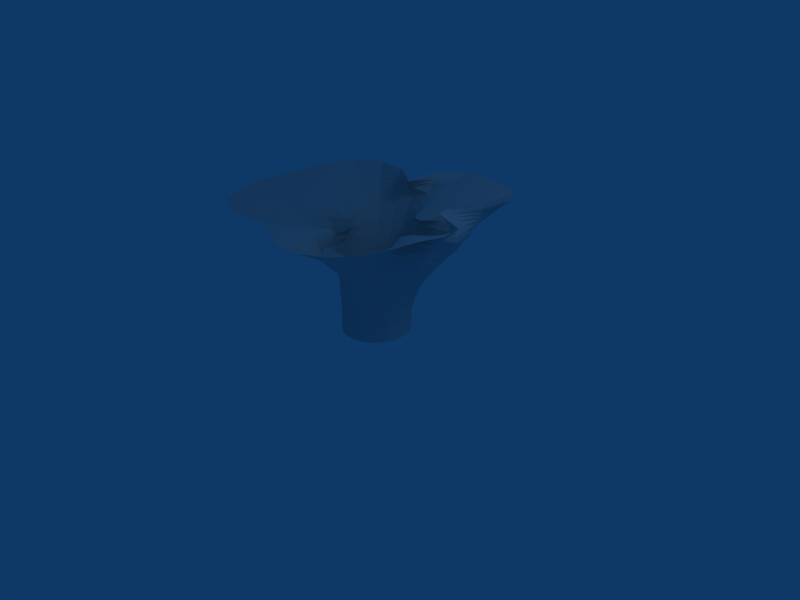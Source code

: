 # Source: stream_end.blend  (saved by Blender 2.49.2; exported with 4.5.12 LTS)
import bpy
from mathutils import Matrix  # noqa: F401  (used for matrix-valued properties, if any)

bpy.ops.wm.read_factory_settings(use_empty=True)
scene = bpy.context.scene
scene.name = 'Scene'

# ---- collections
col_collection_1 = bpy.data.collections.new('Collection 1'); scene.collection.children.link(col_collection_1)

# ---- world
world_world = bpy.data.worlds.new('World'); scene.world = world_world
world_world.color = (0.05656, 0.2208, 0.4)
world_world.use_sun_shadow = False
world_world.sun_shadow_jitter_overblur = 0.0
world_world.cycles.sampling_method = 'MANUAL'
world_world.cycles.sample_map_resolution = 256

# ---- cameras
cam_camera = bpy.data.cameras.new('Camera')
cam_camera.passepartout_alpha = 0.2
cam_camera.clip_end = 100.0
cam_camera.lens = 35.0
cam_camera.ortho_scale = 7.314
cam_camera.show_passepartout = False
cam_camera.show_safe_areas = True
cam_camera.dof.focus_distance = 0.0
cam_camera.dof.aperture_fstop = 128.0

# ---- lights
light_spot = bpy.data.lights.new('Spot', 'POINT')
light_spot.transmission_factor = 0.0
light_spot.cutoff_distance = 30.0
light_spot.energy = 100.0
light_spot.shadow_buffer_clip_start = 1.001
light_spot.shadow_soft_size = 1.0
light_spot.shadow_maximum_resolution = 0.006
light_spot.use_absolute_resolution = True
light_spot.cycles.use_multiple_importance_sampling = False

# ---- meshes
me_tube = bpy.data.meshes.new('Tube')
me_tube.from_pydata([(0.3536, 0.3536, 6.273e-07), (0.4157, 0.2778, 6.273e-07), (0.4619, 0.1913, 6.273e-07), (0.4904, 0.09755, 6.273e-07), (0.5, 3.775e-08, 6.273e-07), (0.4904, -0.09755, 6.273e-07), (0.4619, -0.1913, 6.273e-07), (0.4157, -0.2778, 6.273e-07), (0.3536, -0.3536, 6.273e-07), (0.2778, -0.4157, 6.273e-07), (0.1913, -0.4619, 6.273e-07), (0.09755, -0.4904, 6.273e-07), (3.066e-06, -0.5, 6.273e-07), (-0.09747, -0.4902, 6.272e-07), (-0.1912, -0.4616, 6.272e-07), (-0.2776, -0.4154, 6.272e-07), (-0.3534, -0.3534, 6.272e-07), (-0.4157, -0.2778, 6.273e-07), (-0.4619, -0.1913, 6.273e-07), (-0.4904, -0.09754, 6.273e-07), (-0.5, 4.828e-07, 6.273e-07), (-0.4904, 0.09755, 6.273e-07), (-0.4619, 0.1913, 6.273e-07), (-0.4157, 0.2778, 6.273e-07), (-0.3536, 0.3536, 6.273e-07), (-0.2778, 0.4157, 6.273e-07), (-0.1913, 0.4619, 6.273e-07), (-0.09754, 0.4904, 6.273e-07), (8.027e-07, 0.5, 6.273e-07), (0.09755, 0.4904, 6.273e-07), (0.1913, 0.4619, 6.273e-07), (0.2778, 0.4157, 6.273e-07), (1.312, 1.314, 1.27), (1.276, 0.8674, 1.27), (0.9296, 0.4322, 1.27), (0.9833, 0.2549, 1.27), (1.529, 0.03257, 1.27), (1.574, -0.2815, 1.27), (1.484, -0.5783, 1.27), (1.426, -0.9233, 1.27), (1.334, -1.322, 1.27), (1.098, -1.642, 1.27), (0.7563, -1.825, 1.27), (0.3721, -1.836, 1.27), (0.01555, -1.677, 1.27), (-0.2868, -1.525, 1.27), (-0.6337, -1.548, 1.27), (-1.038, -1.556, 1.27), (-1.397, -1.397, 1.27), (-1.647, -1.1, 1.27), (-1.796, -0.7423, 1.27), (-1.831, -0.3581, 1.27), (-1.826, 0.009976, 1.27), (-1.831, 0.3727, 1.27), (-1.796, 0.747, 1.27), (-1.644, 1.099, 1.27), (-1.295, 1.312, 1.27), (-0.8077, 1.281, 1.27), (-0.3048, 0.9435, 1.27), (-0.2666, 1.505, 1.27), (0.008009, 1.844, 1.27), (0.3658, 1.809, 1.27), (0.7226, 1.738, 1.27), (1.083, 1.62, 1.27), (1.072, 0.7198, 0.9872), (0.9044, 0.9061, 0.9872), (1.168, 0.4905, 0.9872), (1.191, 0.2498, 0.9872), (1.073, 0.03065, 0.9872), (0.9652, -0.1452, 0.9872), (0.911, -0.3236, 0.9872), (0.8961, -0.5517, 0.9872), (0.8619, -0.8341, 0.9872), (0.7316, -1.085, 0.9872), (0.4985, -1.184, 0.9872), (0.242, -1.119, 0.9872), (0.03076, -0.9333, 0.9872), (-0.1169, -0.75, 0.9872), (-0.3411, -0.8594, 0.9872), (-0.6291, -0.9454, 0.9872), (-0.8255, -0.8222, 0.9872), (-1.024, -0.6788, 0.9872), (-1.027, -0.4105, 0.9872), (-0.8718, -0.1373, 0.9872), (-0.5901, 0.07062, 0.9872), (-0.8718, 0.2233, 0.9872), (-1.027, 0.4553, 0.9872), (-1.041, 0.7099, 0.9872), (-0.9347, 0.9402, 0.9872), (-0.6981, 1.064, 0.9872), (-0.4149, 1.068, 0.9872), (-0.1457, 0.9493, 0.9872), (0.05675, 0.7175, 0.9872), (0.1829, 0.705, 0.9872), (0.3882, 0.8968, 0.9872), (0.6465, 0.963, 0.9872), (0.6544, 0.4374, 0.6107), (1.187, 0.8063, 1.186), (0.5506, 0.5511, 0.6107), (1.177, 1.179, 1.186), (0.7286, 0.3018, 0.6107), (1.125, 0.4965, 1.186), (0.7733, 0.1539, 0.6107), (1.192, 0.2754, 1.186), (0.7865, 0.00043, 0.6107), (1.384, 0.03186, 1.186), (0.7703, -0.1525, 0.6107), (1.173, -0.1785, 1.186), (0.7256, -0.2997, 0.6107), (1.107, -0.3956, 1.186), (0.6538, -0.4361, 0.6107), (1.155, -0.7227, 1.186), (0.549, -0.5443, 0.6107), (1.147, -1.124, 1.186), (0.4219, -0.6167, 0.6107), (0.974, -1.453, 1.186), (0.2833, -0.6461, 0.6107), (0.6714, -1.615, 1.186), (0.1467, -0.6301, 0.6107), (0.324, -1.564, 1.186), (0.0253, -0.5734, 0.6107), (0.0256, -1.326, 1.186), (-0.07275, -0.4926, 0.6107), (-0.1878, -1.087, 1.186), (-0.1592, -0.4285, 0.6107), (-0.4941, -1.223, 1.186), (-0.2482, -0.3809, 0.6107), (-0.8829, -1.324, 1.186), (-0.3517, -0.3435, 0.6107), (-1.236, -1.235, 1.186), (-0.4776, -0.3045, 0.6107), (-1.461, -0.9758, 1.186), (-0.5965, -0.2329, 0.6107), (-1.535, -0.6304, 1.186), (-0.6763, -0.122, 0.6107), (-1.497, -0.2827, 1.186), (-0.6792, 0.01648, 0.6107), (-1.454, 0.02317, 1.186), (-0.6763, 0.1518, 0.6107), (-1.497, 0.3186, 1.186), (-0.6607, 0.2883, 0.6107), (-1.535, 0.6469, 1.186), (-0.6196, 0.4238, 0.6107), (-1.461, 0.9786, 1.186), (-0.5448, 0.5495, 0.6107), (-1.156, 1.174, 1.186), (-0.4296, 0.6476, 0.6107), (-0.7416, 1.177, 1.186), (-0.2874, 0.7078, 0.6107), (-0.3943, 1.096, 1.186), (-0.14, 0.7398, 0.6107), (-0.2446, 1.383, 1.186), (0.006505, 0.7495, 0.6107), (0.01862, 1.496, 1.186), (0.1511, 0.7352, 0.6107), (0.3059, 1.467, 1.186), (0.2916, 0.6973, 0.6107), (0.6042, 1.442, 1.186), (0.4266, 0.6375, 0.6107), (0.9338, 1.396, 1.186), (0.8822, 0.5905, 0.8262), (0.4667, 0.3118, 0.3295), (1.151, 0.7779, 1.104), (1.231, 0.8373, 1.24), (0.7206, 0.7222, 0.8262), (0.3969, 0.3969, 0.3295), (1.075, 1.076, 1.104), (1.259, 1.261, 1.24), (0.9819, 0.408, 0.8262), (0.5186, 0.2148, 0.3295), (1.198, 0.5144, 1.104), (1.017, 0.4617, 1.24), (1.009, 0.2063, 0.8262), (0.5505, 0.1095, 0.3295), (1.271, 0.2756, 1.104), (1.076, 0.2652, 1.24), (0.9909, 0.01195, 0.8262), (0.5613, -3.116e-08, 0.3295), (1.166, 0.03886, 1.104), (1.475, 0.03238, 1.24), (0.9551, -0.1733, 0.8262), (0.5505, -0.1095, 0.3295), (0.8024, -0.07771, 1.104), (1.428, -0.2448, 1.24), (0.9004, -0.3538, 0.8262), (0.5186, -0.2148, 0.3295), (0.7592, -0.2203, 1.104), (1.347, -0.5127, 1.24), (0.8255, -0.5332, 0.8262), (0.4663, -0.3113, 0.3295), (0.975, -0.5918, 1.104), (1.323, -0.847, 1.24), (0.729, -0.717, 0.8262), (0.3947, -0.3929, 0.3295), (1.001, -0.971, 1.104), (1.264, -1.247, 1.24), (0.5877, -0.8733, 0.8262), (0.3079, -0.455, 0.3295), (0.8629, -1.283, 1.104), (1.053, -1.574, 1.24), (0.3932, -0.9248, 0.8262), (0.211, -0.495, 0.3295), (0.593, -1.418, 1.104), (0.7254, -1.749, 1.24), (0.1973, -0.9066, 0.8262), (0.1094, -0.5125, 0.3295), (0.2853, -1.348, 1.104), (0.354, -1.734, 1.24), (0.02279, -0.822, 0.8262), (0.008036, -0.5097, 0.3295), (0.03123, -1.096, 1.104), (0.01924, -1.544, 1.24), (-0.1131, -0.6935, 0.8262), (-0.09036, -0.4903, 0.3295), (-0.09158, -0.6751, 1.104), (-0.2514, -1.367, 1.24), (-0.2259, -0.5907, 0.8262), (-0.1848, -0.4579, 0.3295), (-0.4031, -1.01, 1.104), (-0.5807, -1.424, 1.24), (-0.3455, -0.5268, 0.8262), (-0.2728, -0.4108, 0.3295), (-0.7598, -1.141, 1.104), (-0.9799, -1.468, 1.24), (-0.4966, -0.4885, 0.8262), (-0.3525, -0.3502, 0.3295), (-1.085, -1.084, 1.104), (-1.338, -1.338, 1.24), (-0.6843, -0.4441, 0.8262), (-0.4241, -0.2787, 0.3295), (-1.277, -0.8511, 1.104), (-1.582, -1.057, 1.24), (-0.7887, -0.3099, 0.8262), (-0.4838, -0.1954, 0.3295), (-1.292, -0.525, 1.104), (-1.703, -0.7026, 1.24), (-0.7088, -0.1072, 0.8262), (-0.5267, -0.1007, 0.3295), (-1.184, -0.2097, 1.104), (-1.712, -0.3315, 1.24), (-0.6392, 0.04984, 0.8262), (-0.5483, 0.002623, 0.3295), (-1.085, 0.04032, 1.104), (-1.694, 0.01417, 1.24), (-0.7088, 0.1877, 0.8262), (-0.5456, 0.1097, 0.3295), (-1.184, 0.271, 1.104), (-1.712, 0.353, 1.24), (-0.7887, 0.3603, 0.8262), (-0.5175, 0.2147, 0.3295), (-1.292, 0.5558, 1.104), (-1.703, 0.7109, 1.24), (-0.7992, 0.5538, 0.8262), (-0.4667, 0.3118, 0.3295), (-1.277, 0.8602, 1.104), (-1.58, 1.056, 1.24), (-0.731, 0.7394, 0.8262), (-0.3969, 0.3969, 0.3295), (-1.056, 1.07, 1.104), (-1.239, 1.257, 1.24), (-0.5541, 0.8478, 0.8262), (-0.3118, 0.4667, 0.3295), (-0.7293, 1.138, 1.104), (-0.7724, 1.229, 1.24), (-0.3425, 0.8799, 0.8262), (-0.2148, 0.5186, 0.3295), (-0.4513, 1.177, 1.104), (-0.3275, 0.9811, 1.24), (-0.1423, 0.8601, 0.8262), (-0.1095, 0.5505, 0.3295), (-0.2157, 1.239, 1.104), (-0.254, 1.444, 1.24), (0.0274, 0.8388, 0.8262), (3.606e-07, 0.5613, 0.3295), (0.0324, 1.158, 1.104), (0.01138, 1.72, 1.24), (0.1844, 0.8233, 0.8262), (0.1095, 0.5505, 0.3295), (0.2505, 1.137, 1.104), (0.3441, 1.687, 1.24), (0.3475, 0.8119, 0.8262), (0.2148, 0.5186, 0.3295), (0.4961, 1.169, 1.104), (0.68, 1.632, 1.24), (0.5327, 0.7937, 0.8262), (0.3118, 0.4667, 0.3295), (0.7969, 1.19, 1.104), (1.029, 1.54, 1.24), (0.7664, 0.5128, 0.726), (0.997, 0.6674, 0.9128), (0.5496, 0.3672, 0.4787), (0.4214, 0.2816, 0.1696), (1.121, 0.7553, 1.051), (1.17, 0.7931, 1.149), (1.207, 0.8209, 1.216), (1.255, 0.8536, 1.258), (0.8098, 0.8116, 0.9128), (0.6354, 0.6365, 0.726), (0.4672, 0.4672, 0.4787), (0.3584, 0.3584, 0.1696), (1.001, 1.002, 1.051), (1.129, 1.13, 1.149), (1.221, 1.223, 1.216), (1.29, 1.291, 1.258), (1.099, 0.4576, 0.9128), (0.8576, 0.3555, 0.726), (0.6107, 0.253, 0.4787), (0.4683, 0.194, 0.1696), (1.2, 0.509, 1.051), (1.17, 0.5092, 1.149), (1.071, 0.4797, 1.216), (0.9679, 0.4453, 1.258), (1.103, 0.2292, 0.9128), (0.8991, 0.1807, 0.726), (0.6483, 0.129, 0.4787), (0.4971, 0.09888, 0.1696), (1.273, 0.2684, 1.051), (1.241, 0.2775, 1.149), (1.135, 0.2709, 1.216), (1.024, 0.2596, 1.258), (1.044, 0.02133, 0.9128), (0.9031, 0.004489, 0.726), (0.661, -3.186e-09, 0.4787), (0.5069, -2.525e-08, 0.1696), (1.103, 0.03723, 1.051), (1.268, 0.03621, 1.149), (1.446, 0.0312, 1.216), (1.504, 0.03268, 1.258), (0.9845, -0.1653, 0.9128), (0.8799, -0.1687, 0.726), (0.6483, -0.129, 0.4787), (0.4971, -0.09888, 0.1696), (0.9014, -0.1151, 1.051), (1.001, -0.1327, 1.149), (1.315, -0.2157, 1.216), (1.514, -0.2665, 1.258), (0.9286, -0.3496, 0.9128), (0.8291, -0.3361, 0.726), (0.6107, -0.2529, 0.4787), (0.4683, -0.194, 0.1696), (0.8517, -0.279, 1.051), (0.9459, -0.3154, 1.149), (1.24, -0.4611, 1.216), (1.427, -0.5515, 1.258), (0.8712, -0.5493, 0.9128), (0.7515, -0.4952, 0.726), (0.5475, -0.3649, 0.4787), (0.4214, -0.2816, 0.1696), (0.9219, -0.5588, 1.051), (1.059, -0.652, 1.149), (1.246, -0.7899, 1.216), (1.383, -0.8917, 1.258), (0.7979, -0.777, 0.9128), (0.6487, -0.6447, 0.726), (0.4609, -0.4565, 0.4787), (0.3584, -0.3584, 0.1696), (0.9287, -0.8979, 1.051), (1.076, -1.049, 1.149), (1.211, -1.191, 1.216), (1.305, -1.291, 1.258), (0.6626, -0.9837, 0.9128), (0.5008, -0.7377, 0.726), (0.3566, -0.5213, 0.4787), (0.2813, -0.4204, 0.1696), (0.7987, -1.185, 1.051), (0.922, -1.373, 1.149), (1.018, -1.52, 1.216), (1.079, -1.614, 1.258), (0.4501, -1.068, 0.9128), (0.3341, -0.7715, 0.726), (0.2423, -0.5556, 0.4787), (0.1934, -0.4643, 0.1696), (0.5467, -1.302, 1.051), (0.6352, -1.524, 1.149), (0.7013, -1.689, 1.216), (0.7436, -1.794, 1.258), (0.222, -1.032, 0.9128), (0.1698, -0.7447, 0.726), (0.1266, -0.5594, 0.4787), (0.09901, -0.4887, 0.1696), (0.2632, -1.226, 1.051), (0.3056, -1.46, 1.149), (0.3404, -1.657, 1.216), (0.3646, -1.794, 1.258), (0.0239, -0.9215, 0.9128), (0.02781, -0.6574, 0.726), (0.01682, -0.5376, 0.4787), (0.002166, -0.494, 0.1696), (0.03278, -0.9929, 1.051), (0.0291, -1.203, 1.149), (0.02214, -1.444, 1.216), (0.01705, -1.622, 1.258), (-0.1428, -0.8308, 0.9128), (-0.07213, -0.5174, 0.726), (-0.0842, -0.5007, 0.4787), (-0.09371, -0.4813, 0.1696), (-0.0811, -0.6224, 1.051), (-0.1439, -0.898, 1.149), (-0.2235, -1.243, 1.216), (-0.2724, -1.46, 1.258), (-0.333, -0.8334, 0.9128), (-0.1131, -0.3395, 0.726), (-0.18, -0.4603, 0.4787), (-0.1859, -0.4521, 0.1696), (-0.3628, -0.9142, 1.051), (-0.4449, -1.108, 1.149), (-0.5409, -1.332, 1.216), (-0.6118, -1.497, 1.258), (-0.4948, -0.7469, 0.9128), (-0.1899, -0.2985, 0.726), (-0.2713, -0.4115, 0.4787), (-0.2711, -0.4065, 0.1696), (-0.6899, -1.036, 1.051), (-0.8237, -1.236, 1.149), (-0.9358, -1.403, 1.216), (-1.014, -1.519, 1.258), (-0.6642, -0.6588, 0.9128), (-0.3688, -0.3588, 0.726), (-0.3589, -0.3539, 0.4787), (-0.3467, -0.3461, 0.1696), (-0.9674, -0.9656, 1.051), (-1.166, -1.166, 1.149), (-1.293, -1.293, 1.216), (-1.373, -1.373, 1.258), (-0.8546, -0.5621, 0.9128), (-0.5476, -0.3499, 0.726), (-0.4476, -0.2894, 0.4787), (-0.4109, -0.2733, 0.1696), (-1.165, -0.7754, 1.051), (-1.377, -0.9187, 1.149), (-1.53, -1.022, 1.216), (-1.621, -1.083, 1.258), (-0.8893, -0.351, 0.9128), (-0.7044, -0.2774, 0.726), (-0.529, -0.2089, 0.4787), (-0.4606, -0.1896, 0.1696), (-1.156, -0.4657, 1.051), (-1.422, -0.5813, 1.149), (-1.629, -0.6709, 1.216), (-1.758, -0.7262, 1.258), (-0.7571, -0.1124, 0.9128), (-0.704, -0.1169, 0.726), (-0.5924, -0.1095, 0.4787), (-0.4931, -0.09733, 0.1696), (-1.01, -0.1688, 1.051), (-1.351, -0.2489, 1.149), (-1.617, -0.3102, 1.216), (-1.783, -0.3473, 1.258), (-0.5252, 0.07062, 0.9128), (-0.6887, 0.03142, 0.726), (-0.627, 0.005972, 0.4787), (-0.5057, 0.0002498, 0.1696), (-0.8519, 0.05345, 1.051), (-1.286, 0.03045, 1.149), (-1.589, 0.0179, 1.216), (-1.772, 0.01162, 1.258), (-0.7571, 0.2033, 0.9128), (-0.704, 0.172, 0.726), (-0.6182, 0.1292, 0.4787), (-0.4971, 0.09888, 0.1696), (-1.01, 0.2453, 1.051), (-1.351, 0.2961, 1.149), (-1.617, 0.3377, 1.216), (-1.783, 0.3646, 1.258), (-0.8893, 0.403, 0.9128), (-0.7219, 0.3246, 0.726), (-0.5901, 0.2496, 0.4787), (-0.4683, 0.194, 0.1696), (-1.156, 0.5046, 1.051), (-1.422, 0.6042, 1.149), (-1.629, 0.6826, 1.216), (-1.758, 0.7323, 1.258), (-0.9133, 0.6289, 0.9128), (-0.7035, 0.4865, 0.726), (-0.5396, 0.3637, 0.4787), (-0.4214, 0.2816, 0.1696), (-1.165, 0.7888, 1.051), (-1.377, 0.9242, 1.149), (-1.53, 1.023, 1.216), (-1.617, 1.081, 1.258), (-0.8361, 0.8428, 0.9128), (-0.6332, 0.641, 0.726), (-0.4649, 0.466, 0.4787), (-0.3584, 0.3584, 0.1696), (-0.9993, 1.009, 1.051), (-1.107, 1.124, 1.149), (-1.2, 1.219, 1.216), (-1.271, 1.289, 1.258), (-0.6226, 0.9527, 0.9128), (-0.4913, 0.7475, 0.726), (-0.367, 0.5494, 0.4787), (-0.2816, 0.4214, 0.1696), (-0.7198, 1.11, 1.051), (-0.7343, 1.157, 1.149), (-0.7546, 1.201, 1.216), (-0.7914, 1.257, 1.258), (-0.3723, 0.964, 0.9128), (-0.3171, 0.7989, 0.726), (-0.2513, 0.6085, 0.4787), (-0.194, 0.4683, 0.1696), (-0.4655, 1.183, 1.051), (-0.4261, 1.145, 1.149), (-0.3603, 1.039, 1.216), (-0.2992, 0.9299, 1.258), (-0.1372, 0.8876, 0.9128), (-0.1453, 0.8155, 0.726), (-0.1267, 0.6435, 0.4787), (-0.09888, 0.4971, 0.1696), (-0.1763, 1.079, 1.051), (-0.244, 1.36, 1.149), (-0.2481, 1.411, 1.216), (-0.2607, 1.477, 1.258), (0.04145, 0.8055, 0.9128), (0.01547, 0.8171, 0.726), (0.001231, 0.655, 0.4787), (5.415e-07, 0.5069, 0.1696), (0.04295, 0.9483, 1.051), (0.02447, 1.341, 1.149), (0.01438, 1.621, 1.216), (0.009328, 1.793, 1.258), (0.1885, 0.791, 0.9128), (0.1711, 0.8017, 0.726), (0.1287, 0.6425, 0.4787), (0.09888, 0.4971, 0.1696), (0.2175, 0.9311, 1.051), (0.2802, 1.316, 1.149), (0.3272, 1.59, 1.216), (0.3569, 1.759, 1.258), (0.3626, 0.8384, 0.9128), (0.3252, 0.7691, 0.726), (0.2516, 0.6063, 0.4787), (0.194, 0.4683, 0.1696), (0.4369, 1.019, 1.051), (0.5535, 1.314, 1.149), (0.6464, 1.548, 1.216), (0.7052, 1.694, 1.258), (0.5842, 0.8698, 0.9128), (0.4827, 0.7201, 0.726), (0.366, 0.5477, 0.4787), (0.2816, 0.4214, 0.1696), (0.7199, 1.073, 1.051), (0.8697, 1.299, 1.149), (0.9871, 1.476, 1.216), (1.061, 1.587, 1.258)], [], [(0, 299, 291, 1), (299, 165, 161, 291), (165, 298, 290, 161), (298, 98, 96, 290), (98, 297, 288, 96), (297, 164, 160, 288), (164, 296, 289, 160), (296, 65, 64, 289), (65, 300, 292, 64), (300, 166, 162, 292), (166, 301, 293, 162), (301, 99, 97, 293), (99, 302, 294, 97), (302, 167, 163, 294), (167, 303, 295, 163), (303, 32, 33, 295), (1, 291, 307, 2), (291, 161, 169, 307), (161, 290, 306, 169), (290, 96, 100, 306), (96, 288, 305, 100), (288, 160, 168, 305), (160, 289, 304, 168), (289, 64, 66, 304), (64, 292, 308, 66), (292, 162, 170, 308), (162, 293, 309, 170), (293, 97, 101, 309), (97, 294, 310, 101), (294, 163, 171, 310), (163, 295, 311, 171), (295, 33, 34, 311), (2, 307, 315, 3), (307, 169, 173, 315), (169, 306, 314, 173), (306, 100, 102, 314), (100, 305, 313, 102), (305, 168, 172, 313), (168, 304, 312, 172), (304, 66, 67, 312), (66, 308, 316, 67), (308, 170, 174, 316), (170, 309, 317, 174), (309, 101, 103, 317), (101, 310, 318, 103), (310, 171, 175, 318), (171, 311, 319, 175), (311, 34, 35, 319), (3, 315, 323, 4), (315, 173, 177, 323), (173, 314, 322, 177), (314, 102, 104, 322), (102, 313, 321, 104), (313, 172, 176, 321), (172, 312, 320, 176), (312, 67, 68, 320), (67, 316, 324, 68), (316, 174, 178, 324), (174, 317, 325, 178), (317, 103, 105, 325), (103, 318, 326, 105), (318, 175, 179, 326), (175, 319, 327, 179), (319, 35, 36, 327), (4, 323, 331, 5), (323, 177, 181, 331), (177, 322, 330, 181), (322, 104, 106, 330), (104, 321, 329, 106), (321, 176, 180, 329), (176, 320, 328, 180), (320, 68, 69, 328), (68, 324, 332, 69), (324, 178, 182, 332), (178, 325, 333, 182), (325, 105, 107, 333), (105, 326, 334, 107), (326, 179, 183, 334), (179, 327, 335, 183), (327, 36, 37, 335), (5, 331, 339, 6), (331, 181, 185, 339), (181, 330, 338, 185), (330, 106, 108, 338), (106, 329, 337, 108), (329, 180, 184, 337), (180, 328, 336, 184), (328, 69, 70, 336), (69, 332, 340, 70), (332, 182, 186, 340), (182, 333, 341, 186), (333, 107, 109, 341), (107, 334, 342, 109), (334, 183, 187, 342), (183, 335, 343, 187), (335, 37, 38, 343), (6, 339, 347, 7), (339, 185, 189, 347), (185, 338, 346, 189), (338, 108, 110, 346), (108, 337, 345, 110), (337, 184, 188, 345), (184, 336, 344, 188), (336, 70, 71, 344), (70, 340, 348, 71), (340, 186, 190, 348), (186, 341, 349, 190), (341, 109, 111, 349), (109, 342, 350, 111), (342, 187, 191, 350), (187, 343, 351, 191), (343, 38, 39, 351), (7, 347, 355, 8), (347, 189, 193, 355), (189, 346, 354, 193), (346, 110, 112, 354), (110, 345, 353, 112), (345, 188, 192, 353), (188, 344, 352, 192), (344, 71, 72, 352), (71, 348, 356, 72), (348, 190, 194, 356), (190, 349, 357, 194), (349, 111, 113, 357), (111, 350, 358, 113), (350, 191, 195, 358), (191, 351, 359, 195), (351, 39, 40, 359), (8, 355, 363, 9), (355, 193, 197, 363), (193, 354, 362, 197), (354, 112, 114, 362), (112, 353, 361, 114), (353, 192, 196, 361), (192, 352, 360, 196), (352, 72, 73, 360), (72, 356, 364, 73), (356, 194, 198, 364), (194, 357, 365, 198), (357, 113, 115, 365), (113, 358, 366, 115), (358, 195, 199, 366), (195, 359, 367, 199), (359, 40, 41, 367), (9, 363, 371, 10), (363, 197, 201, 371), (197, 362, 370, 201), (362, 114, 116, 370), (114, 361, 369, 116), (361, 196, 200, 369), (196, 360, 368, 200), (360, 73, 74, 368), (73, 364, 372, 74), (364, 198, 202, 372), (198, 365, 373, 202), (365, 115, 117, 373), (115, 366, 374, 117), (366, 199, 203, 374), (199, 367, 375, 203), (367, 41, 42, 375), (10, 371, 379, 11), (371, 201, 205, 379), (201, 370, 378, 205), (370, 116, 118, 378), (116, 369, 377, 118), (369, 200, 204, 377), (200, 368, 376, 204), (368, 74, 75, 376), (74, 372, 380, 75), (372, 202, 206, 380), (202, 373, 381, 206), (373, 117, 119, 381), (117, 374, 382, 119), (374, 203, 207, 382), (203, 375, 383, 207), (375, 42, 43, 383), (11, 379, 387, 12), (379, 205, 209, 387), (205, 378, 386, 209), (378, 118, 120, 386), (118, 377, 385, 120), (377, 204, 208, 385), (204, 376, 384, 208), (376, 75, 76, 384), (75, 380, 388, 76), (380, 206, 210, 388), (206, 381, 389, 210), (381, 119, 121, 389), (119, 382, 390, 121), (382, 207, 211, 390), (207, 383, 391, 211), (383, 43, 44, 391), (12, 387, 395, 13), (387, 209, 213, 395), (209, 386, 394, 213), (386, 120, 122, 394), (120, 385, 393, 122), (385, 208, 212, 393), (208, 384, 392, 212), (384, 76, 77, 392), (76, 388, 396, 77), (388, 210, 214, 396), (210, 389, 397, 214), (389, 121, 123, 397), (121, 390, 398, 123), (390, 211, 215, 398), (211, 391, 399, 215), (391, 44, 45, 399), (13, 395, 403, 14), (395, 213, 217, 403), (213, 394, 402, 217), (394, 122, 124, 402), (122, 393, 401, 124), (393, 212, 216, 401), (212, 392, 400, 216), (392, 77, 78, 400), (77, 396, 404, 78), (396, 214, 218, 404), (214, 397, 405, 218), (397, 123, 125, 405), (123, 398, 406, 125), (398, 215, 219, 406), (215, 399, 407, 219), (399, 45, 46, 407), (14, 403, 411, 15), (403, 217, 221, 411), (217, 402, 410, 221), (402, 124, 126, 410), (124, 401, 409, 126), (401, 216, 220, 409), (216, 400, 408, 220), (400, 78, 79, 408), (78, 404, 412, 79), (404, 218, 222, 412), (218, 405, 413, 222), (405, 125, 127, 413), (125, 406, 414, 127), (406, 219, 223, 414), (219, 407, 415, 223), (407, 46, 47, 415), (15, 411, 419, 16), (411, 221, 225, 419), (221, 410, 418, 225), (410, 126, 128, 418), (126, 409, 417, 128), (409, 220, 224, 417), (220, 408, 416, 224), (408, 79, 80, 416), (79, 412, 420, 80), (412, 222, 226, 420), (222, 413, 421, 226), (413, 127, 129, 421), (127, 414, 422, 129), (414, 223, 227, 422), (223, 415, 423, 227), (415, 47, 48, 423), (16, 419, 427, 17), (419, 225, 229, 427), (225, 418, 426, 229), (418, 128, 130, 426), (128, 417, 425, 130), (417, 224, 228, 425), (224, 416, 424, 228), (416, 80, 81, 424), (80, 420, 428, 81), (420, 226, 230, 428), (226, 421, 429, 230), (421, 129, 131, 429), (129, 422, 430, 131), (422, 227, 231, 430), (227, 423, 431, 231), (423, 48, 49, 431), (17, 427, 435, 18), (427, 229, 233, 435), (229, 426, 434, 233), (426, 130, 132, 434), (130, 425, 433, 132), (425, 228, 232, 433), (228, 424, 432, 232), (424, 81, 82, 432), (81, 428, 436, 82), (428, 230, 234, 436), (230, 429, 437, 234), (429, 131, 133, 437), (131, 430, 438, 133), (430, 231, 235, 438), (231, 431, 439, 235), (431, 49, 50, 439), (18, 435, 443, 19), (435, 233, 237, 443), (233, 434, 442, 237), (434, 132, 134, 442), (132, 433, 441, 134), (433, 232, 236, 441), (232, 432, 440, 236), (432, 82, 83, 440), (82, 436, 444, 83), (436, 234, 238, 444), (234, 437, 445, 238), (437, 133, 135, 445), (133, 438, 446, 135), (438, 235, 239, 446), (235, 439, 447, 239), (439, 50, 51, 447), (19, 443, 451, 20), (443, 237, 241, 451), (237, 442, 450, 241), (442, 134, 136, 450), (134, 441, 449, 136), (441, 236, 240, 449), (236, 440, 448, 240), (440, 83, 84, 448), (83, 444, 452, 84), (444, 238, 242, 452), (238, 445, 453, 242), (445, 135, 137, 453), (135, 446, 454, 137), (446, 239, 243, 454), (239, 447, 455, 243), (447, 51, 52, 455), (20, 451, 459, 21), (451, 241, 245, 459), (241, 450, 458, 245), (450, 136, 138, 458), (136, 449, 457, 138), (449, 240, 244, 457), (240, 448, 456, 244), (448, 84, 85, 456), (84, 452, 460, 85), (452, 242, 246, 460), (242, 453, 461, 246), (453, 137, 139, 461), (137, 454, 462, 139), (454, 243, 247, 462), (243, 455, 463, 247), (455, 52, 53, 463), (21, 459, 467, 22), (459, 245, 249, 467), (245, 458, 466, 249), (458, 138, 140, 466), (138, 457, 465, 140), (457, 244, 248, 465), (244, 456, 464, 248), (456, 85, 86, 464), (85, 460, 468, 86), (460, 246, 250, 468), (246, 461, 469, 250), (461, 139, 141, 469), (139, 462, 470, 141), (462, 247, 251, 470), (247, 463, 471, 251), (463, 53, 54, 471), (22, 467, 475, 23), (467, 249, 253, 475), (249, 466, 474, 253), (466, 140, 142, 474), (140, 465, 473, 142), (465, 248, 252, 473), (248, 464, 472, 252), (464, 86, 87, 472), (86, 468, 476, 87), (468, 250, 254, 476), (250, 469, 477, 254), (469, 141, 143, 477), (141, 470, 478, 143), (470, 251, 255, 478), (251, 471, 479, 255), (471, 54, 55, 479), (23, 475, 483, 24), (475, 253, 257, 483), (253, 474, 482, 257), (474, 142, 144, 482), (142, 473, 481, 144), (473, 252, 256, 481), (252, 472, 480, 256), (472, 87, 88, 480), (87, 476, 484, 88), (476, 254, 258, 484), (254, 477, 485, 258), (477, 143, 145, 485), (143, 478, 486, 145), (478, 255, 259, 486), (255, 479, 487, 259), (479, 55, 56, 487), (24, 483, 491, 25), (483, 257, 261, 491), (257, 482, 490, 261), (482, 144, 146, 490), (144, 481, 489, 146), (481, 256, 260, 489), (256, 480, 488, 260), (480, 88, 89, 488), (88, 484, 492, 89), (484, 258, 262, 492), (258, 485, 493, 262), (485, 145, 147, 493), (145, 486, 494, 147), (486, 259, 263, 494), (259, 487, 495, 263), (487, 56, 57, 495), (25, 491, 499, 26), (491, 261, 265, 499), (261, 490, 498, 265), (490, 146, 148, 498), (146, 489, 497, 148), (489, 260, 264, 497), (260, 488, 496, 264), (488, 89, 90, 496), (89, 492, 500, 90), (492, 262, 266, 500), (262, 493, 501, 266), (493, 147, 149, 501), (147, 494, 502, 149), (494, 263, 267, 502), (263, 495, 503, 267), (495, 57, 58, 503), (26, 499, 507, 27), (499, 265, 269, 507), (265, 498, 506, 269), (498, 148, 150, 506), (148, 497, 505, 150), (497, 264, 268, 505), (264, 496, 504, 268), (496, 90, 91, 504), (90, 500, 508, 91), (500, 266, 270, 508), (266, 501, 509, 270), (501, 149, 151, 509), (149, 502, 510, 151), (502, 267, 271, 510), (267, 503, 511, 271), (503, 58, 59, 511), (27, 507, 515, 28), (507, 269, 273, 515), (269, 506, 514, 273), (506, 150, 152, 514), (150, 505, 513, 152), (505, 268, 272, 513), (268, 504, 512, 272), (504, 91, 92, 512), (91, 508, 516, 92), (508, 270, 274, 516), (270, 509, 517, 274), (509, 151, 153, 517), (151, 510, 518, 153), (510, 271, 275, 518), (271, 511, 519, 275), (511, 59, 60, 519), (28, 515, 523, 29), (515, 273, 277, 523), (273, 514, 522, 277), (514, 152, 154, 522), (152, 513, 521, 154), (513, 272, 276, 521), (272, 512, 520, 276), (512, 92, 93, 520), (92, 516, 524, 93), (516, 274, 278, 524), (274, 517, 525, 278), (517, 153, 155, 525), (153, 518, 526, 155), (518, 275, 279, 526), (275, 519, 527, 279), (519, 60, 61, 527), (29, 523, 531, 30), (523, 277, 281, 531), (277, 522, 530, 281), (522, 154, 156, 530), (154, 521, 529, 156), (521, 276, 280, 529), (276, 520, 528, 280), (520, 93, 94, 528), (93, 524, 532, 94), (524, 278, 282, 532), (278, 525, 533, 282), (525, 155, 157, 533), (155, 526, 534, 157), (526, 279, 283, 534), (279, 527, 535, 283), (527, 61, 62, 535), (30, 531, 539, 31), (531, 281, 285, 539), (281, 530, 538, 285), (530, 156, 158, 538), (156, 529, 537, 158), (529, 280, 284, 537), (280, 528, 536, 284), (528, 94, 95, 536), (94, 532, 540, 95), (532, 282, 286, 540), (282, 533, 541, 286), (533, 157, 159, 541), (157, 534, 542, 159), (534, 283, 287, 542), (283, 535, 543, 287), (535, 62, 63, 543), (32, 303, 543, 63), (303, 167, 287, 543), (167, 302, 542, 287), (302, 99, 159, 542), (99, 301, 541, 159), (301, 166, 286, 541), (166, 300, 540, 286), (300, 65, 95, 540), (65, 296, 536, 95), (296, 164, 284, 536), (164, 297, 537, 284), (297, 98, 158, 537), (98, 298, 538, 158), (298, 165, 285, 538), (165, 299, 539, 285), (299, 0, 31, 539)])
_uv = me_tube.uv_layers.new(name='UVTex')
_uv.uv.foreach_set('vector', [0.03125, 0.1563, 0.09375, 0.1563, 0.09375, 0.1875, 0.03125, 0.1875, 0.09375, 0.1563, 0.1563, 0.1563, 0.1563, 0.1875, 0.09375, 0.1875, 0.1563, 0.1563, 0.2188, 0.1563, 0.2188, 0.1875, 0.1563, 0.1875, 0.2188, 0.1563, 0.2813, 0.1563, 0.2813, 0.1875, 0.2188, 0.1875, 0.2813, 0.1563, 0.3438, 0.1563, 0.3438, 0.1875, 0.2813, 0.1875, 0.3438, 0.1563, 0.4063, 0.1563, 0.4063, 0.1875, 0.3438, 0.1875, 0.4063, 0.1563, 0.4688, 0.1563, 0.4688, 0.1875, 0.4063, 0.1875, 0.4688, 0.1563, 0.5313, 0.1563, 0.5313, 0.1875, 0.4688, 0.1875, 0.5313, 0.1563, 0.5938, 0.1563, 0.5938, 0.1875, 0.5313, 0.1875, 0.5938, 0.1563, 0.6563, 0.1563, 0.6563, 0.1875, 0.5938, 0.1875, 0.6563, 0.1563, 0.7188, 0.1563, 0.7188, 0.1875, 0.6563, 0.1875, 0.7188, 0.1563, 0.7813, 0.1563, 0.7813, 0.1875, 0.7188, 0.1875, 0.7813, 0.1563, 0.8438, 0.1563, 0.8438, 0.1875, 0.7813, 0.1875, 0.8438, 0.1563, 0.9063, 0.1563, 0.9063, 0.1875, 0.8438, 0.1875, 0.9063, 0.1563, 0.9688, 0.1563, 0.9688, 0.1875, 0.9063, 0.1875, 0.9688, 0.1563, 1.031, 0.1563, 1.031, 0.1875, 0.9688, 0.1875, 0.03125, 0.1875, 0.09375, 0.1875, 0.09375, 0.2188, 0.03125, 0.2188, 0.09375, 0.1875, 0.1563, 0.1875, 0.1563, 0.2188, 0.09375, 0.2188, 0.1563, 0.1875, 0.2188, 0.1875, 0.2188, 0.2188, 0.1563, 0.2188, 0.2188, 0.1875, 0.2813, 0.1875, 0.2813, 0.2188, 0.2188, 0.2188, 0.2813, 0.1875, 0.3438, 0.1875, 0.3438, 0.2188, 0.2813, 0.2188, 0.3438, 0.1875, 0.4063, 0.1875, 0.4063, 0.2188, 0.3438, 0.2188, 0.4063, 0.1875, 0.4688, 0.1875, 0.4688, 0.2188, 0.4063, 0.2188, 0.4688, 0.1875, 0.5313, 0.1875, 0.5313, 0.2188, 0.4688, 0.2188, 0.5313, 0.1875, 0.5938, 0.1875, 0.5938, 0.2188, 0.5313, 0.2188, 0.5938, 0.1875, 0.6563, 0.1875, 0.6563, 0.2188, 0.5938, 0.2188, 0.6563, 0.1875, 0.7188, 0.1875, 0.7188, 0.2188, 0.6563, 0.2188, 0.7188, 0.1875, 0.7813, 0.1875, 0.7813, 0.2188, 0.7188, 0.2188, 0.7813, 0.1875, 0.8438, 0.1875, 0.8438, 0.2188, 0.7813, 0.2188, 0.8438, 0.1875, 0.9063, 0.1875, 0.9063, 0.2188, 0.8438, 0.2188, 0.9063, 0.1875, 0.9688, 0.1875, 0.9688, 0.2188, 0.9063, 0.2188, 0.9688, 0.1875, 1.031, 0.1875, 1.031, 0.2188, 0.9688, 0.2188, 0.03125, 0.2188, 0.09375, 0.2188, 0.09375, 0.25, 0.03125, 0.25, 0.09375, 0.2188, 0.1563, 0.2188, 0.1563, 0.25, 0.09375, 0.25, 0.1563, 0.2188, 0.2188, 0.2188, 0.2188, 0.25, 0.1563, 0.25, 0.2188, 0.2188, 0.2813, 0.2188, 0.2813, 0.25, 0.2188, 0.25, 0.2813, 0.2188, 0.3438, 0.2188, 0.3438, 0.25, 0.2813, 0.25, 0.3438, 0.2188, 0.4063, 0.2188, 0.4063, 0.25, 0.3438, 0.25, 0.4063, 0.2188, 0.4688, 0.2188, 0.4688, 0.25, 0.4063, 0.25, 0.4688, 0.2188, 0.5313, 0.2188, 0.5313, 0.25, 0.4688, 0.25, 0.5313, 0.2188, 0.5938, 0.2188, 0.5938, 0.25, 0.5313, 0.25, 0.5938, 0.2188, 0.6563, 0.2188, 0.6563, 0.25, 0.5938, 0.25, 0.6563, 0.2188, 0.7188, 0.2188, 0.7188, 0.25, 0.6563, 0.25, 0.7188, 0.2188, 0.7813, 0.2188, 0.7813, 0.25, 0.7188, 0.25, 0.7813, 0.2188, 0.8438, 0.2188, 0.8438, 0.25, 0.7813, 0.25, 0.8438, 0.2188, 0.9063, 0.2188, 0.9063, 0.25, 0.8438, 0.25, 0.9063, 0.2188, 0.9688, 0.2188, 0.9688, 0.25, 0.9063, 0.25, 0.9688, 0.2188, 1.031, 0.2188, 1.031, 0.25, 0.9688, 0.25, 0.03125, 0.25, 0.09375, 0.25, 0.09375, 0.2813, 0.03125, 0.2813, 0.09375, 0.25, 0.1563, 0.25, 0.1563, 0.2813, 0.09375, 0.2813, 0.1563, 0.25, 0.2188, 0.25, 0.2188, 0.2813, 0.1563, 0.2813, 0.2188, 0.25, 0.2813, 0.25, 0.2813, 0.2813, 0.2188, 0.2813, 0.2813, 0.25, 0.3438, 0.25, 0.3438, 0.2813, 0.2813, 0.2813, 0.3438, 0.25, 0.4063, 0.25, 0.4063, 0.2813, 0.3438, 0.2813, 0.4063, 0.25, 0.4688, 0.25, 0.4688, 0.2813, 0.4063, 0.2813, 0.4688, 0.25, 0.5313, 0.25, 0.5313, 0.2813, 0.4688, 0.2813, 0.5313, 0.25, 0.5938, 0.25, 0.5938, 0.2813, 0.5313, 0.2813, 0.5938, 0.25, 0.6563, 0.25, 0.6563, 0.2813, 0.5938, 0.2813, 0.6563, 0.25, 0.7188, 0.25, 0.7188, 0.2813, 0.6563, 0.2813, 0.7188, 0.25, 0.7813, 0.25, 0.7813, 0.2813, 0.7188, 0.2813, 0.7813, 0.25, 0.8438, 0.25, 0.8438, 0.2813, 0.7813, 0.2813, 0.8438, 0.25, 0.9063, 0.25, 0.9063, 0.2813, 0.8438, 0.2813, 0.9063, 0.25, 0.9688, 0.25, 0.9688, 0.2813, 0.9063, 0.2813, 0.9688, 0.25, 1.031, 0.25, 1.031, 0.2813, 0.9688, 0.2813, 0.03125, 0.2813, 0.09375, 0.2813, 0.09375, 0.3125, 0.03125, 0.3125, 0.09375, 0.2813, 0.1563, 0.2813, 0.1563, 0.3125, 0.09375, 0.3125, 0.1563, 0.2813, 0.2188, 0.2813, 0.2188, 0.3125, 0.1563, 0.3125, 0.2188, 0.2813, 0.2813, 0.2813, 0.2813, 0.3125, 0.2188, 0.3125, 0.2813, 0.2813, 0.3438, 0.2813, 0.3438, 0.3125, 0.2813, 0.3125, 0.3438, 0.2813, 0.4063, 0.2813, 0.4063, 0.3125, 0.3438, 0.3125, 0.4063, 0.2813, 0.4688, 0.2813, 0.4688, 0.3125, 0.4063, 0.3125, 0.4688, 0.2813, 0.5313, 0.2813, 0.5313, 0.3125, 0.4688, 0.3125, 0.5313, 0.2813, 0.5938, 0.2813, 0.5938, 0.3125, 0.5313, 0.3125, 0.5938, 0.2813, 0.6563, 0.2813, 0.6563, 0.3125, 0.5938, 0.3125, 0.6563, 0.2813, 0.7188, 0.2813, 0.7188, 0.3125, 0.6563, 0.3125, 0.7188, 0.2813, 0.7813, 0.2813, 0.7813, 0.3125, 0.7188, 0.3125, 0.7813, 0.2813, 0.8438, 0.2813, 0.8438, 0.3125, 0.7813, 0.3125, 0.8438, 0.2813, 0.9063, 0.2813, 0.9063, 0.3125, 0.8438, 0.3125, 0.9063, 0.2813, 0.9688, 0.2813, 0.9688, 0.3125, 0.9063, 0.3125, 0.9688, 0.2813, 1.031, 0.2813, 1.031, 0.3125, 0.9688, 0.3125, 0.03125, 0.3125, 0.09375, 0.3125, 0.09375, 0.3438, 0.03125, 0.3438, 0.09375, 0.3125, 0.1563, 0.3125, 0.1563, 0.3438, 0.09375, 0.3438, 0.1563, 0.3125, 0.2188, 0.3125, 0.2188, 0.3438, 0.1563, 0.3438, 0.2188, 0.3125, 0.2813, 0.3125, 0.2813, 0.3438, 0.2188, 0.3438, 0.2813, 0.3125, 0.3438, 0.3125, 0.3438, 0.3438, 0.2813, 0.3438, 0.3438, 0.3125, 0.4063, 0.3125, 0.4063, 0.3438, 0.3438, 0.3438, 0.4063, 0.3125, 0.4688, 0.3125, 0.4688, 0.3438, 0.4063, 0.3438, 0.4688, 0.3125, 0.5313, 0.3125, 0.5313, 0.3438, 0.4688, 0.3438, 0.5313, 0.3125, 0.5938, 0.3125, 0.5938, 0.3438, 0.5313, 0.3438, 0.5938, 0.3125, 0.6563, 0.3125, 0.6563, 0.3438, 0.5938, 0.3438, 0.6563, 0.3125, 0.7188, 0.3125, 0.7188, 0.3438, 0.6563, 0.3438, 0.7188, 0.3125, 0.7813, 0.3125, 0.7813, 0.3438, 0.7188, 0.3438, 0.7813, 0.3125, 0.8438, 0.3125, 0.8438, 0.3438, 0.7813, 0.3438, 0.8438, 0.3125, 0.9063, 0.3125, 0.9063, 0.3438, 0.8438, 0.3438, 0.9063, 0.3125, 0.9688, 0.3125, 0.9688, 0.3438, 0.9063, 0.3438, 0.9688, 0.3125, 1.031, 0.3125, 1.031, 0.3438, 0.9688, 0.3438, 0.03125, 0.3438, 0.09375, 0.3438, 0.09375, 0.375, 0.03125, 0.375, 0.09375, 0.3438, 0.1563, 0.3438, 0.1563, 0.375, 0.09375, 0.375, 0.1563, 0.3438, 0.2188, 0.3438, 0.2188, 0.375, 0.1563, 0.375, 0.2188, 0.3438, 0.2813, 0.3438, 0.2813, 0.375, 0.2188, 0.375, 0.2813, 0.3438, 0.3438, 0.3438, 0.3438, 0.375, 0.2813, 0.375, 0.3438, 0.3438, 0.4063, 0.3438, 0.4063, 0.375, 0.3438, 0.375, 0.4063, 0.3438, 0.4688, 0.3438, 0.4688, 0.375, 0.4063, 0.375, 0.4688, 0.3438, 0.5313, 0.3438, 0.5313, 0.375, 0.4688, 0.375, 0.5313, 0.3438, 0.5938, 0.3438, 0.5938, 0.375, 0.5313, 0.375, 0.5938, 0.3438, 0.6563, 0.3438, 0.6563, 0.375, 0.5938, 0.375, 0.6563, 0.3438, 0.7188, 0.3438, 0.7188, 0.375, 0.6563, 0.375, 0.7188, 0.3438, 0.7813, 0.3438, 0.7813, 0.375, 0.7188, 0.375, 0.7813, 0.3438, 0.8438, 0.3438, 0.8438, 0.375, 0.7813, 0.375, 0.8438, 0.3438, 0.9063, 0.3438, 0.9063, 0.375, 0.8438, 0.375, 0.9063, 0.3438, 0.9688, 0.3438, 0.9688, 0.375, 0.9063, 0.375, 0.9688, 0.3438, 1.031, 0.3438, 1.031, 0.375, 0.9688, 0.375, 0.03125, 0.375, 0.09375, 0.375, 0.09375, 0.4063, 0.03125, 0.4063, 0.09375, 0.375, 0.1563, 0.375, 0.1563, 0.4063, 0.09375, 0.4063, 0.1563, 0.375, 0.2188, 0.375, 0.2188, 0.4063, 0.1563, 0.4063, 0.2188, 0.375, 0.2813, 0.375, 0.2813, 0.4063, 0.2188, 0.4063, 0.2813, 0.375, 0.3438, 0.375, 0.3438, 0.4063, 0.2813, 0.4063, 0.3438, 0.375, 0.4063, 0.375, 0.4063, 0.4063, 0.3438, 0.4063, 0.4063, 0.375, 0.4688, 0.375, 0.4688, 0.4063, 0.4063, 0.4063, 0.4688, 0.375, 0.5313, 0.375, 0.5313, 0.4063, 0.4688, 0.4063, 0.5313, 0.375, 0.5938, 0.375, 0.5938, 0.4063, 0.5313, 0.4063, 0.5938, 0.375, 0.6563, 0.375, 0.6563, 0.4063, 0.5938, 0.4063, 0.6563, 0.375, 0.7188, 0.375, 0.7188, 0.4063, 0.6563, 0.4063, 0.7188, 0.375, 0.7813, 0.375, 0.7813, 0.4063, 0.7188, 0.4063, 0.7813, 0.375, 0.8438, 0.375, 0.8438, 0.4063, 0.7813, 0.4063, 0.8438, 0.375, 0.9063, 0.375, 0.9063, 0.4063, 0.8438, 0.4063, 0.9063, 0.375, 0.9688, 0.375, 0.9688, 0.4063, 0.9063, 0.4063, 0.9688, 0.375, 1.031, 0.375, 1.031, 0.4063, 0.9688, 0.4063, 0.03125, 0.4063, 0.09375, 0.4063, 0.09375, 0.4375, 0.03125, 0.4375, 0.09375, 0.4063, 0.1563, 0.4063, 0.1563, 0.4375, 0.09375, 0.4375, 0.1563, 0.4063, 0.2188, 0.4063, 0.2188, 0.4375, 0.1563, 0.4375, 0.2188, 0.4063, 0.2813, 0.4063, 0.2813, 0.4375, 0.2188, 0.4375, 0.2813, 0.4063, 0.3438, 0.4063, 0.3438, 0.4375, 0.2813, 0.4375, 0.3438, 0.4063, 0.4063, 0.4063, 0.4063, 0.4375, 0.3438, 0.4375, 0.4063, 0.4063, 0.4688, 0.4063, 0.4688, 0.4375, 0.4063, 0.4375, 0.4688, 0.4063, 0.5313, 0.4063, 0.5313, 0.4375, 0.4688, 0.4375, 0.5313, 0.4063, 0.5938, 0.4063, 0.5938, 0.4375, 0.5313, 0.4375, 0.5938, 0.4063, 0.6563, 0.4063, 0.6563, 0.4375, 0.5938, 0.4375, 0.6563, 0.4063, 0.7188, 0.4063, 0.7188, 0.4375, 0.6563, 0.4375, 0.7188, 0.4063, 0.7813, 0.4063, 0.7813, 0.4375, 0.7188, 0.4375, 0.7813, 0.4063, 0.8438, 0.4063, 0.8438, 0.4375, 0.7813, 0.4375, 0.8438, 0.4063, 0.9063, 0.4063, 0.9063, 0.4375, 0.8438, 0.4375, 0.9063, 0.4063, 0.9688, 0.4063, 0.9688, 0.4375, 0.9063, 0.4375, 0.9688, 0.4063, 1.031, 0.4063, 1.031, 0.4375, 0.9688, 0.4375, 0.03125, 0.4375, 0.09375, 0.4375, 0.09375, 0.4688, 0.03125, 0.4688, 0.09375, 0.4375, 0.1563, 0.4375, 0.1563, 0.4688, 0.09375, 0.4688, 0.1563, 0.4375, 0.2188, 0.4375, 0.2188, 0.4688, 0.1563, 0.4688, 0.2188, 0.4375, 0.2813, 0.4375, 0.2813, 0.4688, 0.2188, 0.4688, 0.2813, 0.4375, 0.3438, 0.4375, 0.3438, 0.4688, 0.2813, 0.4688, 0.3438, 0.4375, 0.4063, 0.4375, 0.4063, 0.4688, 0.3438, 0.4688, 0.4063, 0.4375, 0.4688, 0.4375, 0.4688, 0.4688, 0.4063, 0.4688, 0.4688, 0.4375, 0.5313, 0.4375, 0.5313, 0.4688, 0.4688, 0.4688, 0.5313, 0.4375, 0.5938, 0.4375, 0.5938, 0.4688, 0.5313, 0.4688, 0.5938, 0.4375, 0.6563, 0.4375, 0.6563, 0.4688, 0.5938, 0.4688, 0.6563, 0.4375, 0.7188, 0.4375, 0.7188, 0.4688, 0.6563, 0.4688, 0.7188, 0.4375, 0.7813, 0.4375, 0.7813, 0.4688, 0.7188, 0.4688, 0.7813, 0.4375, 0.8438, 0.4375, 0.8438, 0.4688, 0.7813, 0.4688, 0.8438, 0.4375, 0.9063, 0.4375, 0.9063, 0.4688, 0.8438, 0.4688, 0.9063, 0.4375, 0.9688, 0.4375, 0.9688, 0.4688, 0.9063, 0.4688, 0.9688, 0.4375, 1.031, 0.4375, 1.031, 0.4688, 0.9688, 0.4688, 0.03125, 0.4688, 0.09375, 0.4688, 0.09375, 0.5, 0.03125, 0.5, 0.09375, 0.4688, 0.1563, 0.4688, 0.1563, 0.5, 0.09375, 0.5, 0.1563, 0.4688, 0.2188, 0.4688, 0.2188, 0.5, 0.1563, 0.5, 0.2188, 0.4688, 0.2813, 0.4688, 0.2813, 0.5, 0.2188, 0.5, 0.2813, 0.4688, 0.3438, 0.4688, 0.3438, 0.5, 0.2813, 0.5, 0.3438, 0.4688, 0.4063, 0.4688, 0.4063, 0.5, 0.3438, 0.5, 0.4063, 0.4688, 0.4688, 0.4688, 0.4688, 0.5, 0.4063, 0.5, 0.4688, 0.4688, 0.5313, 0.4688, 0.5313, 0.5, 0.4688, 0.5, 0.5313, 0.4688, 0.5938, 0.4688, 0.5938, 0.5, 0.5313, 0.5, 0.5938, 0.4688, 0.6563, 0.4688, 0.6563, 0.5, 0.5938, 0.5, 0.6563, 0.4688, 0.7188, 0.4688, 0.7188, 0.5, 0.6563, 0.5, 0.7188, 0.4688, 0.7813, 0.4688, 0.7813, 0.5, 0.7188, 0.5, 0.7813, 0.4688, 0.8438, 0.4688, 0.8438, 0.5, 0.7813, 0.5, 0.8438, 0.4688, 0.9063, 0.4688, 0.9063, 0.5, 0.8438, 0.5, 0.9063, 0.4688, 0.9688, 0.4688, 0.9688, 0.5, 0.9063, 0.5, 0.9688, 0.4688, 1.031, 0.4688, 1.031, 0.5, 0.9688, 0.5, 0.03125, 0.5, 0.09375, 0.5, 0.09375, 0.5313, 0.03125, 0.5313, 0.09375, 0.5, 0.1563, 0.5, 0.1563, 0.5313, 0.09375, 0.5313, 0.1563, 0.5, 0.2188, 0.5, 0.2188, 0.5313, 0.1563, 0.5313, 0.2188, 0.5, 0.2813, 0.5, 0.2813, 0.5313, 0.2188, 0.5313, 0.2813, 0.5, 0.3438, 0.5, 0.3438, 0.5313, 0.2813, 0.5313, 0.3438, 0.5, 0.4063, 0.5, 0.4063, 0.5313, 0.3438, 0.5313, 0.4063, 0.5, 0.4688, 0.5, 0.4688, 0.5313, 0.4063, 0.5313, 0.4688, 0.5, 0.5313, 0.5, 0.5313, 0.5313, 0.4688, 0.5313, 0.5313, 0.5, 0.5938, 0.5, 0.5938, 0.5313, 0.5313, 0.5313, 0.5938, 0.5, 0.6563, 0.5, 0.6563, 0.5313, 0.5938, 0.5313, 0.6563, 0.5, 0.7188, 0.5, 0.7188, 0.5313, 0.6563, 0.5313, 0.7188, 0.5, 0.7813, 0.5, 0.7813, 0.5313, 0.7188, 0.5313, 0.7813, 0.5, 0.8438, 0.5, 0.8438, 0.5313, 0.7813, 0.5313, 0.8438, 0.5, 0.9063, 0.5, 0.9063, 0.5313, 0.8438, 0.5313, 0.9063, 0.5, 0.9688, 0.5, 0.9688, 0.5313, 0.9063, 0.5313, 0.9688, 0.5, 1.031, 0.5, 1.031, 0.5313, 0.9688, 0.5313, 0.03125, 0.5313, 0.09375, 0.5313, 0.09375, 0.5625, 0.03125, 0.5625, 0.09375, 0.5313, 0.1563, 0.5313, 0.1563, 0.5625, 0.09375, 0.5625, 0.1563, 0.5313, 0.2188, 0.5313, 0.2188, 0.5625, 0.1563, 0.5625, 0.2188, 0.5313, 0.2813, 0.5313, 0.2813, 0.5625, 0.2188, 0.5625, 0.2813, 0.5313, 0.3438, 0.5313, 0.3438, 0.5625, 0.2813, 0.5625, 0.3438, 0.5313, 0.4063, 0.5313, 0.4063, 0.5625, 0.3438, 0.5625, 0.4063, 0.5313, 0.4688, 0.5313, 0.4688, 0.5625, 0.4063, 0.5625, 0.4688, 0.5313, 0.5313, 0.5313, 0.5313, 0.5625, 0.4688, 0.5625, 0.5313, 0.5313, 0.5938, 0.5313, 0.5938, 0.5625, 0.5313, 0.5625, 0.5938, 0.5313, 0.6563, 0.5313, 0.6563, 0.5625, 0.5938, 0.5625, 0.6563, 0.5313, 0.7188, 0.5313, 0.7188, 0.5625, 0.6563, 0.5625, 0.7188, 0.5313, 0.7813, 0.5313, 0.7813, 0.5625, 0.7188, 0.5625, 0.7813, 0.5313, 0.8438, 0.5313, 0.8438, 0.5625, 0.7813, 0.5625, 0.8438, 0.5313, 0.9063, 0.5313, 0.9063, 0.5625, 0.8438, 0.5625, 0.9063, 0.5313, 0.9688, 0.5313, 0.9688, 0.5625, 0.9063, 0.5625, 0.9688, 0.5313, 1.031, 0.5313, 1.031, 0.5625, 0.9688, 0.5625, 0.03125, 0.5625, 0.09375, 0.5625, 0.09375, 0.5938, 0.03125, 0.5938, 0.09375, 0.5625, 0.1563, 0.5625, 0.1563, 0.5938, 0.09375, 0.5938, 0.1563, 0.5625, 0.2188, 0.5625, 0.2188, 0.5938, 0.1563, 0.5938, 0.2188, 0.5625, 0.2813, 0.5625, 0.2813, 0.5938, 0.2188, 0.5938, 0.2813, 0.5625, 0.3438, 0.5625, 0.3438, 0.5938, 0.2813, 0.5938, 0.3438, 0.5625, 0.4063, 0.5625, 0.4063, 0.5938, 0.3438, 0.5938, 0.4063, 0.5625, 0.4688, 0.5625, 0.4688, 0.5938, 0.4063, 0.5938, 0.4688, 0.5625, 0.5313, 0.5625, 0.5313, 0.5938, 0.4688, 0.5938, 0.5313, 0.5625, 0.5938, 0.5625, 0.5938, 0.5938, 0.5313, 0.5938, 0.5938, 0.5625, 0.6563, 0.5625, 0.6563, 0.5938, 0.5938, 0.5938, 0.6563, 0.5625, 0.7188, 0.5625, 0.7188, 0.5938, 0.6563, 0.5938, 0.7188, 0.5625, 0.7813, 0.5625, 0.7813, 0.5938, 0.7188, 0.5938, 0.7813, 0.5625, 0.8438, 0.5625, 0.8438, 0.5938, 0.7813, 0.5938, 0.8438, 0.5625, 0.9063, 0.5625, 0.9063, 0.5938, 0.8438, 0.5938, 0.9063, 0.5625, 0.9688, 0.5625, 0.9688, 0.5938, 0.9063, 0.5938, 0.9688, 0.5625, 1.031, 0.5625, 1.031, 0.5938, 0.9688, 0.5938, 0.03125, 0.5938, 0.09375, 0.5938, 0.09375, 0.625, 0.03125, 0.625, 0.09375, 0.5938, 0.1563, 0.5938, 0.1563, 0.625, 0.09375, 0.625, 0.1563, 0.5938, 0.2188, 0.5938, 0.2188, 0.625, 0.1563, 0.625, 0.2188, 0.5938, 0.2813, 0.5938, 0.2813, 0.625, 0.2188, 0.625, 0.2813, 0.5938, 0.3438, 0.5938, 0.3438, 0.625, 0.2813, 0.625, 0.3438, 0.5938, 0.4063, 0.5938, 0.4063, 0.625, 0.3438, 0.625, 0.4063, 0.5938, 0.4688, 0.5938, 0.4688, 0.625, 0.4063, 0.625, 0.4688, 0.5938, 0.5313, 0.5938, 0.5313, 0.625, 0.4688, 0.625, 0.5313, 0.5938, 0.5938, 0.5938, 0.5938, 0.625, 0.5313, 0.625, 0.5938, 0.5938, 0.6563, 0.5938, 0.6563, 0.625, 0.5938, 0.625, 0.6563, 0.5938, 0.7188, 0.5938, 0.7188, 0.625, 0.6563, 0.625, 0.7188, 0.5938, 0.7813, 0.5938, 0.7813, 0.625, 0.7188, 0.625, 0.7813, 0.5938, 0.8438, 0.5938, 0.8438, 0.625, 0.7813, 0.625, 0.8438, 0.5938, 0.9063, 0.5938, 0.9063, 0.625, 0.8438, 0.625, 0.9063, 0.5938, 0.9688, 0.5938, 0.9688, 0.625, 0.9063, 0.625, 0.9688, 0.5938, 1.031, 0.5938, 1.031, 0.625, 0.9688, 0.625, 0.03125, 0.625, 0.09375, 0.625, 0.09375, 0.6563, 0.03125, 0.6563, 0.09375, 0.625, 0.1563, 0.625, 0.1563, 0.6563, 0.09375, 0.6563, 0.1563, 0.625, 0.2188, 0.625, 0.2188, 0.6563, 0.1563, 0.6563, 0.2188, 0.625, 0.2813, 0.625, 0.2813, 0.6563, 0.2188, 0.6563, 0.2813, 0.625, 0.3438, 0.625, 0.3438, 0.6563, 0.2813, 0.6563, 0.3438, 0.625, 0.4063, 0.625, 0.4063, 0.6563, 0.3438, 0.6563, 0.4063, 0.625, 0.4688, 0.625, 0.4688, 0.6563, 0.4063, 0.6563, 0.4688, 0.625, 0.5313, 0.625, 0.5313, 0.6563, 0.4688, 0.6563, 0.5313, 0.625, 0.5938, 0.625, 0.5938, 0.6563, 0.5313, 0.6563, 0.5938, 0.625, 0.6563, 0.625, 0.6563, 0.6563, 0.5938, 0.6563, 0.6563, 0.625, 0.7188, 0.625, 0.7188, 0.6563, 0.6563, 0.6563, 0.7188, 0.625, 0.7813, 0.625, 0.7813, 0.6563, 0.7188, 0.6563, 0.7813, 0.625, 0.8438, 0.625, 0.8438, 0.6563, 0.7813, 0.6563, 0.8438, 0.625, 0.9063, 0.625, 0.9063, 0.6562, 0.8438, 0.6563, 0.9063, 0.625, 0.9688, 0.625, 0.9688, 0.6562, 0.9063, 0.6562, 0.9688, 0.625, 1.031, 0.625, 1.031, 0.6562, 0.9688, 0.6562, 0.03125, 0.6563, 0.09375, 0.6563, 0.09375, 0.6875, 0.03125, 0.6875, 0.09375, 0.6563, 0.1563, 0.6563, 0.1563, 0.6875, 0.09375, 0.6875, 0.1563, 0.6563, 0.2188, 0.6563, 0.2188, 0.6875, 0.1563, 0.6875, 0.2188, 0.6563, 0.2813, 0.6563, 0.2813, 0.6875, 0.2188, 0.6875, 0.2813, 0.6563, 0.3438, 0.6563, 0.3438, 0.6875, 0.2813, 0.6875, 0.3438, 0.6563, 0.4063, 0.6563, 0.4063, 0.6875, 0.3438, 0.6875, 0.4063, 0.6563, 0.4688, 0.6563, 0.4688, 0.6875, 0.4063, 0.6875, 0.4688, 0.6563, 0.5313, 0.6563, 0.5313, 0.6875, 0.4688, 0.6875, 0.5313, 0.6563, 0.5938, 0.6563, 0.5938, 0.6875, 0.5313, 0.6875, 0.5938, 0.6563, 0.6563, 0.6563, 0.6563, 0.6875, 0.5938, 0.6875, 0.6563, 0.6563, 0.7188, 0.6563, 0.7188, 0.6875, 0.6563, 0.6875, 0.7188, 0.6563, 0.7813, 0.6563, 0.7813, 0.6875, 0.7188, 0.6875, 0.7813, 0.6563, 0.8438, 0.6563, 0.8438, 0.6875, 0.7813, 0.6875, 0.8438, 0.6563, 0.9063, 0.6562, 0.9063, 0.6875, 0.8438, 0.6875, 0.9063, 0.6562, 0.9688, 0.6562, 0.9688, 0.6875, 0.9063, 0.6875, 0.9688, 0.6562, 1.031, 0.6562, 1.031, 0.6875, 0.9688, 0.6875, 0.03125, 0.6875, 0.09375, 0.6875, 0.09375, 0.7188, 0.03125, 0.7188, 0.09375, 0.6875, 0.1563, 0.6875, 0.1563, 0.7188, 0.09375, 0.7188, 0.1563, 0.6875, 0.2188, 0.6875, 0.2188, 0.7188, 0.1563, 0.7188, 0.2188, 0.6875, 0.2813, 0.6875, 0.2813, 0.7188, 0.2188, 0.7188, 0.2813, 0.6875, 0.3438, 0.6875, 0.3438, 0.7188, 0.2813, 0.7188, 0.3438, 0.6875, 0.4063, 0.6875, 0.4063, 0.7188, 0.3438, 0.7188, 0.4063, 0.6875, 0.4688, 0.6875, 0.4688, 0.7188, 0.4063, 0.7188, 0.4688, 0.6875, 0.5313, 0.6875, 0.5313, 0.7188, 0.4688, 0.7188, 0.5313, 0.6875, 0.5938, 0.6875, 0.5938, 0.7188, 0.5313, 0.7188, 0.5938, 0.6875, 0.6563, 0.6875, 0.6563, 0.7188, 0.5938, 0.7188, 0.6563, 0.6875, 0.7188, 0.6875, 0.7188, 0.7188, 0.6563, 0.7188, 0.7188, 0.6875, 0.7813, 0.6875, 0.7813, 0.7188, 0.7188, 0.7188, 0.7813, 0.6875, 0.8438, 0.6875, 0.8438, 0.7187, 0.7813, 0.7188, 0.8438, 0.6875, 0.9063, 0.6875, 0.9063, 0.7187, 0.8438, 0.7187, 0.9063, 0.6875, 0.9688, 0.6875, 0.9688, 0.7187, 0.9063, 0.7187, 0.9688, 0.6875, 1.031, 0.6875, 1.031, 0.7187, 0.9688, 0.7187, 0.03125, 0.7188, 0.09375, 0.7188, 0.09375, 0.75, 0.03125, 0.75, 0.09375, 0.7188, 0.1563, 0.7188, 0.1563, 0.75, 0.09375, 0.75, 0.1563, 0.7188, 0.2188, 0.7188, 0.2188, 0.75, 0.1563, 0.75, 0.2188, 0.7188, 0.2813, 0.7188, 0.2813, 0.75, 0.2188, 0.75, 0.2813, 0.7188, 0.3438, 0.7188, 0.3438, 0.75, 0.2813, 0.75, 0.3438, 0.7188, 0.4063, 0.7188, 0.4063, 0.75, 0.3438, 0.75, 0.4063, 0.7188, 0.4688, 0.7188, 0.4688, 0.75, 0.4063, 0.75, 0.4688, 0.7188, 0.5313, 0.7188, 0.5313, 0.75, 0.4688, 0.75, 0.5313, 0.7188, 0.5938, 0.7188, 0.5938, 0.75, 0.5313, 0.75, 0.5938, 0.7188, 0.6563, 0.7188, 0.6563, 0.75, 0.5938, 0.75, 0.6563, 0.7188, 0.7188, 0.7188, 0.7188, 0.75, 0.6563, 0.75, 0.7188, 0.7188, 0.7813, 0.7188, 0.7813, 0.75, 0.7188, 0.75, 0.7813, 0.7188, 0.8438, 0.7187, 0.8438, 0.75, 0.7813, 0.75, 0.8438, 0.7187, 0.9063, 0.7187, 0.9063, 0.75, 0.8438, 0.75, 0.9063, 0.7187, 0.9688, 0.7187, 0.9688, 0.75, 0.9063, 0.75, 0.9688, 0.7187, 1.031, 0.7187, 1.031, 0.75, 0.9688, 0.75, 0.03125, 0.75, 0.09375, 0.75, 0.09375, 0.7813, 0.03125, 0.7813, 0.09375, 0.75, 0.1563, 0.75, 0.1563, 0.7813, 0.09375, 0.7813, 0.1563, 0.75, 0.2188, 0.75, 0.2188, 0.7813, 0.1563, 0.7813, 0.2188, 0.75, 0.2813, 0.75, 0.2813, 0.7813, 0.2188, 0.7813, 0.2813, 0.75, 0.3438, 0.75, 0.3438, 0.7813, 0.2813, 0.7813, 0.3438, 0.75, 0.4063, 0.75, 0.4063, 0.7813, 0.3438, 0.7813, 0.4063, 0.75, 0.4688, 0.75, 0.4688, 0.7813, 0.4063, 0.7813, 0.4688, 0.75, 0.5313, 0.75, 0.5313, 0.7813, 0.4688, 0.7813, 0.5313, 0.75, 0.5938, 0.75, 0.5938, 0.7812, 0.5313, 0.7813, 0.5938, 0.75, 0.6563, 0.75, 0.6563, 0.7812, 0.5938, 0.7812, 0.6563, 0.75, 0.7188, 0.75, 0.7188, 0.7812, 0.6563, 0.7812, 0.7188, 0.75, 0.7813, 0.75, 0.7813, 0.7812, 0.7188, 0.7812, 0.7813, 0.75, 0.8438, 0.75, 0.8438, 0.7812, 0.7813, 0.7812, 0.8438, 0.75, 0.9063, 0.75, 0.9063, 0.7812, 0.8438, 0.7812, 0.9063, 0.75, 0.9688, 0.75, 0.9688, 0.7812, 0.9063, 0.7812, 0.9688, 0.75, 1.031, 0.75, 1.031, 0.7812, 0.9688, 0.7812, 0.03125, 0.7813, 0.09375, 0.7813, 0.09375, 0.8125, 0.03125, 0.8125, 0.09375, 0.7813, 0.1563, 0.7813, 0.1563, 0.8125, 0.09375, 0.8125, 0.1563, 0.7813, 0.2188, 0.7813, 0.2188, 0.8125, 0.1563, 0.8125, 0.2188, 0.7813, 0.2813, 0.7813, 0.2813, 0.8125, 0.2188, 0.8125, 0.2813, 0.7813, 0.3438, 0.7813, 0.3438, 0.8125, 0.2813, 0.8125, 0.3438, 0.7813, 0.4063, 0.7813, 0.4063, 0.8125, 0.3438, 0.8125, 0.4063, 0.7813, 0.4688, 0.7813, 0.4688, 0.8125, 0.4063, 0.8125, 0.4688, 0.7813, 0.5313, 0.7813, 0.5313, 0.8125, 0.4688, 0.8125, 0.5313, 0.7813, 0.5938, 0.7813, 0.5938, 0.8125, 0.5313, 0.8125, 0.5938, 0.7813, 0.6563, 0.7812, 0.6563, 0.8125, 0.5938, 0.8125, 0.6563, 0.7812, 0.7188, 0.7812, 0.7188, 0.8125, 0.6563, 0.8125, 0.7188, 0.7812, 0.7813, 0.7812, 0.7813, 0.8125, 0.7188, 0.8125, 0.7813, 0.7812, 0.8438, 0.7812, 0.8438, 0.8125, 0.7813, 0.8125, 0.8438, 0.7812, 0.9063, 0.7812, 0.9063, 0.8125, 0.8438, 0.8125, 0.9063, 0.7812, 0.9688, 0.7812, 0.9688, 0.8125, 0.9063, 0.8125, 0.9688, 0.7812, 1.031, 0.7812, 1.031, 0.8125, 0.9688, 0.8125, 0.03125, 0.8125, 0.09375, 0.8125, 0.09375, 0.8438, 0.03125, 0.8438, 0.09375, 0.8125, 0.1563, 0.8125, 0.1563, 0.8438, 0.09375, 0.8438, 0.1563, 0.8125, 0.2188, 0.8125, 0.2188, 0.8438, 0.1563, 0.8438, 0.2188, 0.8125, 0.2813, 0.8125, 0.2813, 0.8438, 0.2188, 0.8438, 0.2813, 0.8125, 0.3438, 0.8125, 0.3438, 0.8438, 0.2813, 0.8438, 0.3438, 0.8125, 0.4063, 0.8125, 0.4063, 0.8438, 0.3438, 0.8438, 0.4063, 0.8125, 0.4688, 0.8125, 0.4688, 0.8438, 0.4063, 0.8438, 0.4688, 0.8125, 0.5313, 0.8125, 0.5313, 0.8438, 0.4688, 0.8438, 0.5313, 0.8125, 0.5938, 0.8125, 0.5938, 0.8438, 0.5313, 0.8438, 0.5938, 0.8125, 0.6563, 0.8125, 0.6563, 0.8438, 0.5938, 0.8438, 0.6563, 0.8125, 0.7188, 0.8125, 0.7188, 0.8437, 0.6563, 0.8438, 0.7188, 0.8125, 0.7813, 0.8125, 0.7813, 0.8437, 0.7188, 0.8437, 0.7813, 0.8125, 0.8438, 0.8125, 0.8438, 0.8437, 0.7813, 0.8437, 0.8438, 0.8125, 0.9063, 0.8125, 0.9063, 0.8437, 0.8438, 0.8437, 0.9063, 0.8125, 0.9688, 0.8125, 0.9688, 0.8437, 0.9063, 0.8437, 0.9688, 0.8125, 1.031, 0.8125, 1.031, 0.8437, 0.9688, 0.8437, 0.03125, 0.8438, 0.09375, 0.8438, 0.09375, 0.875, 0.03125, 0.875, 0.09375, 0.8438, 0.1563, 0.8438, 0.1563, 0.875, 0.09375, 0.875, 0.1563, 0.8438, 0.2188, 0.8438, 0.2188, 0.875, 0.1563, 0.875, 0.2188, 0.8438, 0.2813, 0.8438, 0.2813, 0.875, 0.2188, 0.875, 0.2813, 0.8438, 0.3438, 0.8438, 0.3438, 0.875, 0.2813, 0.875, 0.3438, 0.8438, 0.4063, 0.8438, 0.4063, 0.875, 0.3438, 0.875, 0.4063, 0.8438, 0.4688, 0.8438, 0.4688, 0.875, 0.4063, 0.875, 0.4688, 0.8438, 0.5313, 0.8438, 0.5313, 0.875, 0.4688, 0.875, 0.5313, 0.8438, 0.5938, 0.8438, 0.5938, 0.875, 0.5313, 0.875, 0.5938, 0.8438, 0.6563, 0.8438, 0.6563, 0.875, 0.5938, 0.875, 0.6563, 0.8438, 0.7188, 0.8438, 0.7188, 0.875, 0.6563, 0.875, 0.7188, 0.8438, 0.7813, 0.8437, 0.7813, 0.875, 0.7188, 0.875, 0.7813, 0.8437, 0.8438, 0.8437, 0.8438, 0.875, 0.7813, 0.875, 0.8438, 0.8437, 0.9063, 0.8437, 0.9063, 0.875, 0.8438, 0.875, 0.9063, 0.8437, 0.9688, 0.8437, 0.9688, 0.875, 0.9063, 0.875, 0.9688, 0.8437, 1.031, 0.8437, 1.031, 0.875, 0.9688, 0.875, 0.03125, 0.875, 0.09375, 0.875, 0.09375, 0.9063, 0.03125, 0.9063, 0.09375, 0.875, 0.1563, 0.875, 0.1563, 0.9063, 0.09375, 0.9063, 0.1563, 0.875, 0.2188, 0.875, 0.2188, 0.9063, 0.1563, 0.9063, 0.2188, 0.875, 0.2813, 0.875, 0.2813, 0.9063, 0.2188, 0.9063, 0.2813, 0.875, 0.3438, 0.875, 0.3438, 0.9063, 0.2813, 0.9063, 0.3438, 0.875, 0.4063, 0.875, 0.4063, 0.9063, 0.3438, 0.9063, 0.4063, 0.875, 0.4688, 0.875, 0.4688, 0.9063, 0.4063, 0.9063, 0.4688, 0.875, 0.5313, 0.875, 0.5313, 0.9063, 0.4688, 0.9063, 0.5313, 0.875, 0.5938, 0.875, 0.5938, 0.9062, 0.5313, 0.9063, 0.5938, 0.875, 0.6563, 0.875, 0.6563, 0.9062, 0.5938, 0.9062, 0.6563, 0.875, 0.7188, 0.875, 0.7188, 0.9062, 0.6563, 0.9062, 0.7188, 0.875, 0.7813, 0.875, 0.7813, 0.9062, 0.7188, 0.9062, 0.7813, 0.875, 0.8438, 0.875, 0.8438, 0.9062, 0.7813, 0.9062, 0.8438, 0.875, 0.9063, 0.875, 0.9063, 0.9062, 0.8438, 0.9062, 0.9063, 0.875, 0.9688, 0.875, 0.9688, 0.9062, 0.9063, 0.9062, 0.9688, 0.875, 1.031, 0.875, 1.031, 0.9062, 0.9688, 0.9062, 0.03125, 0.9063, 0.09375, 0.9063, 0.09375, 0.9375, 0.03125, 0.9375, 0.09375, 0.9063, 0.1563, 0.9063, 0.1563, 0.9375, 0.09375, 0.9375, 0.1563, 0.9063, 0.2188, 0.9063, 0.2188, 0.9375, 0.1563, 0.9375, 0.2188, 0.9063, 0.2813, 0.9063, 0.2813, 0.9375, 0.2188, 0.9375, 0.2813, 0.9063, 0.3438, 0.9063, 0.3438, 0.9375, 0.2813, 0.9375, 0.3438, 0.9063, 0.4063, 0.9063, 0.4063, 0.9375, 0.3438, 0.9375, 0.4063, 0.9063, 0.4688, 0.9063, 0.4688, 0.9375, 0.4063, 0.9375, 0.4688, 0.9063, 0.5313, 0.9063, 0.5313, 0.9375, 0.4688, 0.9375, 0.5313, 0.9063, 0.5938, 0.9062, 0.5938, 0.9375, 0.5313, 0.9375, 0.5938, 0.9062, 0.6563, 0.9062, 0.6563, 0.9375, 0.5938, 0.9375, 0.6563, 0.9062, 0.7188, 0.9062, 0.7188, 0.9375, 0.6563, 0.9375, 0.7188, 0.9062, 0.7813, 0.9062, 0.7813, 0.9375, 0.7188, 0.9375, 0.7813, 0.9062, 0.8438, 0.9062, 0.8438, 0.9375, 0.7813, 0.9375, 0.8438, 0.9062, 0.9063, 0.9062, 0.9063, 0.9375, 0.8438, 0.9375, 0.9063, 0.9062, 0.9688, 0.9062, 0.9688, 0.9375, 0.9063, 0.9375, 0.9688, 0.9062, 1.031, 0.9062, 1.031, 0.9375, 0.9688, 0.9375, 0.03125, 0.9375, 0.09375, 0.9375, 0.09375, 0.9688, 0.03125, 0.9688, 0.09375, 0.9375, 0.1563, 0.9375, 0.1563, 0.9688, 0.09375, 0.9688, 0.1563, 0.9375, 0.2188, 0.9375, 0.2188, 0.9688, 0.1563, 0.9688, 0.2188, 0.9375, 0.2813, 0.9375, 0.2813, 0.9688, 0.2188, 0.9688, 0.2813, 0.9375, 0.3438, 0.9375, 0.3438, 0.9688, 0.2813, 0.9688, 0.3438, 0.9375, 0.4063, 0.9375, 0.4063, 0.9688, 0.3438, 0.9688, 0.4063, 0.9375, 0.4688, 0.9375, 0.4688, 0.9688, 0.4063, 0.9688, 0.4688, 0.9375, 0.5313, 0.9375, 0.5313, 0.9688, 0.4688, 0.9688, 0.5313, 0.9375, 0.5938, 0.9375, 0.5938, 0.9687, 0.5313, 0.9688, 0.5938, 0.9375, 0.6563, 0.9375, 0.6563, 0.9687, 0.5938, 0.9687, 0.6563, 0.9375, 0.7188, 0.9375, 0.7188, 0.9687, 0.6563, 0.9687, 0.7188, 0.9375, 0.7813, 0.9375, 0.7813, 0.9687, 0.7188, 0.9687, 0.7813, 0.9375, 0.8438, 0.9375, 0.8438, 0.9687, 0.7813, 0.9687, 0.8438, 0.9375, 0.9063, 0.9375, 0.9063, 0.9687, 0.8438, 0.9687, 0.9063, 0.9375, 0.9688, 0.9375, 0.9688, 0.9687, 0.9063, 0.9687, 0.9688, 0.9375, 1.031, 0.9375, 1.031, 0.9687, 0.9688, 0.9687, 0.03125, 0.9688, 0.09375, 0.9688, 0.09375, 1.0, 0.03125, 1.0, 0.09375, 0.9688, 0.1563, 0.9688, 0.1563, 1.0, 0.09375, 1.0, 0.1563, 0.9688, 0.2188, 0.9688, 0.2188, 1.0, 0.1563, 1.0, 0.2188, 0.9688, 0.2813, 0.9688, 0.2813, 1.0, 0.2188, 1.0, 0.2813, 0.9688, 0.3438, 0.9688, 0.3438, 1.0, 0.2813, 1.0, 0.3438, 0.9688, 0.4063, 0.9688, 0.4063, 1.0, 0.3438, 1.0, 0.4063, 0.9688, 0.4688, 0.9688, 0.4688, 1.0, 0.4063, 1.0, 0.4688, 0.9688, 0.5313, 0.9688, 0.5313, 1.0, 0.4688, 1.0, 0.5313, 0.9688, 0.5938, 0.9687, 0.5938, 1.0, 0.5313, 1.0, 0.5938, 0.9687, 0.6563, 0.9687, 0.6563, 1.0, 0.5938, 1.0, 0.6563, 0.9687, 0.7188, 0.9687, 0.7188, 1.0, 0.6563, 1.0, 0.7188, 0.9687, 0.7813, 0.9687, 0.7813, 1.0, 0.7188, 1.0, 0.7813, 0.9687, 0.8438, 0.9687, 0.8438, 1.0, 0.7813, 1.0, 0.8438, 0.9687, 0.9063, 0.9687, 0.9063, 1.0, 0.8438, 1.0, 0.9063, 0.9687, 0.9688, 0.9687, 0.9688, 1.0, 0.9063, 1.0, 0.9688, 0.9687, 1.031, 0.9687, 1.031, 1.0, 0.9688, 1.0, 0.03125, 6.855e-07, 0.09375, 5.97e-07, 0.09375, 0.03125, 0.03125, 0.03125, 0.09375, 5.97e-07, 0.1563, 5.11e-07, 0.1563, 0.03125, 0.09375, 0.03125, 0.1563, 5.11e-07, 0.2188, 4.225e-07, 0.2188, 0.03125, 0.1563, 0.03125, 0.2188, 4.225e-07, 0.2813, 3.341e-07, 0.2813, 0.03125, 0.2188, 0.03125, 0.2813, 3.341e-07, 0.3438, 2.48e-07, 0.3438, 0.03125, 0.2813, 0.03125, 0.3438, 2.48e-07, 0.4063, 1.596e-07, 0.4063, 0.03125, 0.3438, 0.03125, 0.4063, 1.596e-07, 0.4688, 7.115e-08, 0.4688, 0.03125, 0.4063, 0.03125, 0.4688, 7.115e-08, 0.5313, -1.49e-08, 0.5313, 0.03125, 0.4688, 0.03125, 0.5313, -1.49e-08, 0.5938, -1.01e-07, 0.5938, 0.03125, 0.5313, 0.03125, 0.5938, -1.01e-07, 0.6563, -1.894e-07, 0.6563, 0.03125, 0.5938, 0.03125, 0.6563, -1.894e-07, 0.7188, -2.778e-07, 0.7188, 0.03125, 0.6563, 0.03125, 0.7188, -2.778e-07, 0.7813, -3.639e-07, 0.7813, 0.03125, 0.7188, 0.03125, 0.7813, -3.639e-07, 0.8438, -4.523e-07, 0.8438, 0.03125, 0.7813, 0.03125, 0.8438, -4.523e-07, 0.9063, -5.408e-07, 0.9063, 0.03125, 0.8438, 0.03125, 0.9063, -5.408e-07, 0.9688, -6.268e-07, 0.9688, 0.03125, 0.9063, 0.03125, 0.9688, -6.268e-07, 1.031, -7.153e-07, 1.031, 0.03125, 0.9688, 0.03125, 0.03125, 0.03125, 0.09375, 0.03125, 0.09375, 0.0625, 0.03125, 0.0625, 0.09375, 0.03125, 0.1563, 0.03125, 0.1563, 0.0625, 0.09375, 0.0625, 0.1563, 0.03125, 0.2188, 0.03125, 0.2188, 0.0625, 0.1563, 0.0625, 0.2188, 0.03125, 0.2813, 0.03125, 0.2813, 0.0625, 0.2188, 0.0625, 0.2813, 0.03125, 0.3438, 0.03125, 0.3438, 0.0625, 0.2813, 0.0625, 0.3438, 0.03125, 0.4063, 0.03125, 0.4063, 0.0625, 0.3438, 0.0625, 0.4063, 0.03125, 0.4688, 0.03125, 0.4688, 0.0625, 0.4063, 0.0625, 0.4688, 0.03125, 0.5313, 0.03125, 0.5313, 0.0625, 0.4688, 0.0625, 0.5313, 0.03125, 0.5938, 0.03125, 0.5938, 0.0625, 0.5313, 0.0625, 0.5938, 0.03125, 0.6563, 0.03125, 0.6563, 0.0625, 0.5938, 0.0625, 0.6563, 0.03125, 0.7188, 0.03125, 0.7188, 0.0625, 0.6563, 0.0625, 0.7188, 0.03125, 0.7813, 0.03125, 0.7813, 0.0625, 0.7188, 0.0625, 0.7813, 0.03125, 0.8438, 0.03125, 0.8438, 0.0625, 0.7813, 0.0625, 0.8438, 0.03125, 0.9063, 0.03125, 0.9063, 0.0625, 0.8438, 0.0625, 0.9063, 0.03125, 0.9688, 0.03125, 0.9688, 0.0625, 0.9063, 0.0625, 0.9688, 0.03125, 1.031, 0.03125, 1.031, 0.0625, 0.9688, 0.0625, 0.03125, 0.0625, 0.09375, 0.0625, 0.09375, 0.09375, 0.03125, 0.09375, 0.09375, 0.0625, 0.1563, 0.0625, 0.1563, 0.09375, 0.09375, 0.09375, 0.1563, 0.0625, 0.2188, 0.0625, 0.2188, 0.09375, 0.1563, 0.09375, 0.2188, 0.0625, 0.2813, 0.0625, 0.2813, 0.09375, 0.2188, 0.09375, 0.2813, 0.0625, 0.3438, 0.0625, 0.3438, 0.09375, 0.2813, 0.09375, 0.3438, 0.0625, 0.4063, 0.0625, 0.4063, 0.09375, 0.3438, 0.09375, 0.4063, 0.0625, 0.4688, 0.0625, 0.4688, 0.09375, 0.4063, 0.09375, 0.4688, 0.0625, 0.5313, 0.0625, 0.5313, 0.09375, 0.4688, 0.09375, 0.5313, 0.0625, 0.5938, 0.0625, 0.5938, 0.09375, 0.5313, 0.09375, 0.5938, 0.0625, 0.6563, 0.0625, 0.6563, 0.09375, 0.5938, 0.09375, 0.6563, 0.0625, 0.7188, 0.0625, 0.7188, 0.09375, 0.6563, 0.09375, 0.7188, 0.0625, 0.7813, 0.0625, 0.7813, 0.09375, 0.7188, 0.09375, 0.7813, 0.0625, 0.8438, 0.0625, 0.8438, 0.09375, 0.7813, 0.09375, 0.8438, 0.0625, 0.9063, 0.0625, 0.9063, 0.09375, 0.8438, 0.09375, 0.9063, 0.0625, 0.9688, 0.0625, 0.9688, 0.09375, 0.9063, 0.09375, 0.9688, 0.0625, 1.031, 0.0625, 1.031, 0.09375, 0.9688, 0.09375, 0.03125, 0.09375, 0.09375, 0.09375, 0.09375, 0.125, 0.03125, 0.125, 0.09375, 0.09375, 0.1563, 0.09375, 0.1563, 0.125, 0.09375, 0.125, 0.1563, 0.09375, 0.2188, 0.09375, 0.2188, 0.125, 0.1563, 0.125, 0.2188, 0.09375, 0.2813, 0.09375, 0.2813, 0.125, 0.2188, 0.125, 0.2813, 0.09375, 0.3438, 0.09375, 0.3438, 0.125, 0.2813, 0.125, 0.3438, 0.09375, 0.4063, 0.09375, 0.4063, 0.125, 0.3438, 0.125, 0.4063, 0.09375, 0.4688, 0.09375, 0.4688, 0.125, 0.4063, 0.125, 0.4688, 0.09375, 0.5313, 0.09375, 0.5313, 0.125, 0.4688, 0.125, 0.5313, 0.09375, 0.5938, 0.09375, 0.5938, 0.125, 0.5313, 0.125, 0.5938, 0.09375, 0.6563, 0.09375, 0.6563, 0.125, 0.5938, 0.125, 0.6563, 0.09375, 0.7188, 0.09375, 0.7188, 0.125, 0.6563, 0.125, 0.7188, 0.09375, 0.7813, 0.09375, 0.7813, 0.125, 0.7188, 0.125, 0.7813, 0.09375, 0.8438, 0.09375, 0.8438, 0.125, 0.7813, 0.125, 0.8438, 0.09375, 0.9063, 0.09375, 0.9063, 0.125, 0.8438, 0.125, 0.9063, 0.09375, 0.9688, 0.09375, 0.9688, 0.125, 0.9063, 0.125, 0.9688, 0.09375, 1.031, 0.09375, 1.031, 0.125, 0.9688, 0.125, 1.031, 0.1563, 0.9688, 0.1563, 0.9688, 0.125, 1.031, 0.125, 0.9688, 0.1563, 0.9063, 0.1563, 0.9063, 0.125, 0.9688, 0.125, 0.9063, 0.1563, 0.8438, 0.1563, 0.8438, 0.125, 0.9063, 0.125, 0.8438, 0.1563, 0.7813, 0.1563, 0.7813, 0.125, 0.8438, 0.125, 0.7813, 0.1563, 0.7188, 0.1563, 0.7188, 0.125, 0.7813, 0.125, 0.7188, 0.1563, 0.6563, 0.1563, 0.6563, 0.125, 0.7188, 0.125, 0.6563, 0.1563, 0.5938, 0.1563, 0.5938, 0.125, 0.6563, 0.125, 0.5938, 0.1563, 0.5313, 0.1563, 0.5313, 0.125, 0.5938, 0.125, 0.5313, 0.1563, 0.4688, 0.1563, 0.4688, 0.125, 0.5313, 0.125, 0.4688, 0.1563, 0.4063, 0.1563, 0.4063, 0.125, 0.4688, 0.125, 0.4063, 0.1563, 0.3438, 0.1563, 0.3438, 0.125, 0.4063, 0.125, 0.3438, 0.1563, 0.2813, 0.1563, 0.2813, 0.125, 0.3438, 0.125, 0.2813, 0.1563, 0.2188, 0.1563, 0.2188, 0.125, 0.2813, 0.125, 0.2188, 0.1563, 0.1563, 0.1563, 0.1563, 0.125, 0.2188, 0.125, 0.1563, 0.1563, 0.09375, 0.1563, 0.09375, 0.125, 0.1563, 0.125, 0.09375, 0.1563, 0.03125, 0.1563, 0.03125, 0.125, 0.09375, 0.125])
me_tube.use_remesh_preserve_volume = False
me_tube.use_remesh_preserve_attributes = False
me_tube.use_mirror_vertex_groups = False
me_tube.update()

# ---- objects
ob_tube = bpy.data.objects.new('Tube', me_tube)
ob_lamp = bpy.data.objects.new('Lamp', light_spot)
ob_camera = bpy.data.objects.new('Camera', cam_camera)

# ---- transforms, parenting, visibility, modifiers, constraints
ob_tube.location = (0.0, 0.0, 0.0)
ob_tube.scale = (1.0, 1.0, 1.5)
ob_tube.lock_rotations_4d = False
ob_tube.empty_display_type = 'ARROWS'
ob_tube.lineart.crease_threshold = 0.0
ob_lamp.location = (4.076, 1.005, 5.904)
ob_lamp.rotation_euler = (0.6503, 0.05522, 1.866)
ob_lamp.lock_rotations_4d = False
ob_lamp.empty_display_type = 'ARROWS'
ob_lamp.color = (0.0, 0.0, 0.0, 0.0)
ob_lamp.lineart.crease_threshold = 0.0
ob_camera.location = (7.481, -6.508, 5.344)
ob_camera.rotation_euler = (1.109, 0.01082, 0.8149)
ob_camera.lock_rotations_4d = False
ob_camera.empty_display_type = 'ARROWS'
ob_camera.color = (0.0, 0.0, 0.0, 0.0)
ob_camera.display_type = 'WIRE'
ob_camera.lineart.crease_threshold = 0.0

# ---- collection membership
col_collection_1.objects.link(ob_tube)
col_collection_1.objects.link(ob_lamp)
col_collection_1.objects.link(ob_camera)

# ---- scene / render settings (as saved in the file)
scene.camera = ob_camera
scene.frame_start = 1; scene.frame_end = 250; scene.frame_set(8)
scene.render.engine = 'BLENDER_EEVEE_NEXT'
scene.render.image_settings.file_format = 'JPEG'
scene.render.image_settings.color_mode = 'RGB'
scene.render.image_settings.compression = 90
scene.render.resolution_x = 800
scene.render.resolution_y = 600
scene.render.pixel_aspect_x = 100.0
scene.render.pixel_aspect_y = 100.0
scene.render.fps = 25
scene.render.dither_intensity = 0.0
scene.render.use_compositing = False
scene.render.use_sequencer = False
scene.render.bake_margin = 2
scene.render.bake_bias = 0.0
scene.render.use_stamp_time = False
scene.render.use_stamp_date = False
scene.render.use_stamp_frame = False
scene.render.use_stamp_camera = False
scene.render.use_stamp_scene = False
scene.render.use_stamp_filename = False
scene.render.use_stamp_render_time = False
scene.render.stamp_font_size = 0
scene.cycles.use_denoising = False
scene.cycles.samples = 10
scene.cycles.sampling_pattern = 'TABULATED_SOBOL'
scene.cycles.light_sampling_threshold = 0.0
scene.cycles.use_adaptive_sampling = False
scene.cycles.use_light_tree = False
scene.cycles.blur_glossy = 0.0
scene.cycles.volume_bounces = 1
scene.cycles.pixel_filter_type = 'GAUSSIAN'
scene.cycles.sample_clamp_indirect = 0.0
scene.view_settings.view_transform = 'Raw'
bpy.context.view_layer.update()
